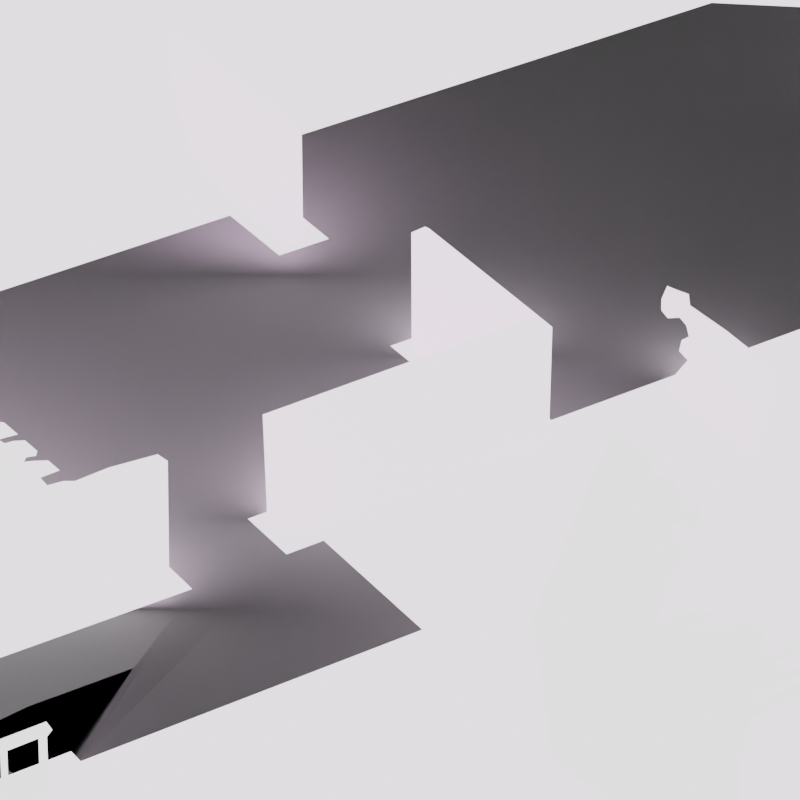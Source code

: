 # Source: scene.blend  (saved by Blender 3.2.14; exported with 4.5.12 LTS)
import bpy
from mathutils import Matrix  # noqa: F401  (used for matrix-valued properties, if any)

bpy.ops.wm.read_factory_settings(use_empty=True)
scene = bpy.context.scene
scene.name = 'Scene'

# ---- collections
col_collection = bpy.data.collections.new('Collection'); scene.collection.children.link(col_collection)

# ---- images (referenced by path relative to the original .blend; pixels are not part of the script)
import os
ASSET_DIR = os.environ.get("B2B_ASSET_DIR", "")  # directory of the original .blend (textures are referenced by path, not embedded)
HERE = os.path.dirname(os.path.abspath(__file__))  # packed textures are extracted next to this script under _unpacked/

def load_image(name, relpath, width, height, colorspace="sRGB"):
    """Load a texture the original file referenced (path relative to the .blend, or extracted next to this script)."""
    p = next((c for c in (os.path.join(HERE, relpath), os.path.join(ASSET_DIR, relpath)) if relpath and os.path.exists(c)), "")
    if p:
        img = bpy.data.images.load(p, check_existing=True)
        img.name = name
    else:  # same state as the original file: an image datablock whose file is absent (Cycles renders it pink)
        img = bpy.data.images.new(name, width, height)
        img.source = "FILE"
        img.filepath = "//" + (relpath or name)
    img.colorspace_settings.name = colorspace
    return img
img_background_jpg = load_image('Background.jpg', 'background.jpg', 1024, 1024, 'sRGB')
img_background_jpg_001 = load_image('Background.jpg.001', 'aliyah/samples/prerendered/assets/rooms/sample00/source/Background.jpg', 1024, 1024, 'Non-Color')

# ---- materials (node trees are filled in below, after node groups)
mat_material_001 = bpy.data.materials.new('Material.001')
mat_material_001.surface_render_method = 'BLENDED'
mat_material_001.blend_method = 'BLEND'
mat_material_001.use_transparent_shadow = False
mat_material_001.roughness = 0.69
mat_material_001.specular_intensity = 0.0

# ---- material node trees
mat_material_001.use_nodes = True; mat_material_001.node_tree.nodes.clear()
_N = mat_material_001.node_tree.nodes; _L = mat_material_001.node_tree.links
n0 = _N.new('ShaderNodeBsdfPrincipled'); n0.name = 'Principled BSDF'; n0.location = (10, 300)
n0.distribution = 'GGX'
n0.subsurface_method = 'RANDOM_WALK_SKIN'
n0.inputs[2].default_value = 0.69
n0.inputs[3].default_value = 1.45
n0.inputs[13].default_value = 0.0
n0.inputs[27].default_value = (0.8, 0.8, 0.8, 1.0)
n0.inputs[28].default_value = 2.0
n1 = _N.new('ShaderNodeOutputMaterial'); n1.name = 'Material Output'; n1.location = (300, 300)
n2 = _N.new('ShaderNodeNormalMap'); n2.name = 'Carte de normale'; n2.location = (-300, -300)
n2.label = 'Normal/Map'
n3 = _N.new('ShaderNodeTexImage'); n3.name = 'Texture image'; n3.location = (-300, 600)
n3.image = img_background_jpg
n4 = _N.new('ShaderNodeTexImage'); n4.name = 'Texture image.001'; n4.location = (-300, 0)
n4.image = img_background_jpg_001
_L.new(n0.outputs[0], n1.inputs[0])
_L.new(n2.outputs[0], n0.inputs[5])
_L.new(n3.outputs[0], n0.inputs[0])
_L.new(n4.outputs[1], n0.inputs[4])
n1.is_active_output = True

# ---- world
world_world = bpy.data.worlds.new('World'); scene.world = world_world
world_world.use_nodes = True; world_world.node_tree.nodes.clear()
_N = world_world.node_tree.nodes; _L = world_world.node_tree.links
n0 = _N.new('ShaderNodeOutputWorld'); n0.name = 'World Output'; n0.location = (300, 300)
n1 = _N.new('ShaderNodeBackground'); n1.name = 'Background'; n1.location = (10, 300)
n1.inputs[0].default_value = (0.05088, 0.05088, 0.05088, 1.0)
_L.new(n1.outputs[0], n0.inputs[0])
n0.is_active_output = True
world_world.color = (0.05088, 0.05088, 0.05088)
world_world.use_sun_shadow = False
world_world.sun_shadow_jitter_overblur = 0.0

# ---- cameras
cam_camera = bpy.data.cameras.new('Camera')
cam_camera.clip_end = 100.0
cam_camera.lens = 205.7
cam_camera.ortho_scale = 7.314
cam_camera.lens_unit = 'FOV'

# ---- meshes
me_plane_012 = bpy.data.meshes.new('Plane.012')
me_plane_012.from_pydata([(0.8643, -0.2367, -2.154e-07), (0.8135, -0.1976, -2.936e-08), (0.8135, -0.1897, -3.971e-07), (0.7646, -0.1519, -2.47e-07), (0.7516, -0.1532, -2.996e-07), (0.717, -0.1246, -5.411e-08), (0.6773, -0.1278, -1.066e-07), (0.8656, -0.2431, 4.213e-07), (0.8565, -0.2486, 2.084e-07), (0.857, -0.2731, -3.392e-08), (0.8502, -0.2791, -3.748e-07), (0.8515, -0.2923, -6.553e-07), (0.8611, -0.2977, 2.075e-07), (0.8625, -0.3091, 4.813e-08), (0.8552, -0.315, 3.39e-08), (0.8411, -0.3173, 2.031e-07), (0.8288, -0.3091, 1.01e-07), (0.8224, -0.2923, -2.487e-07), (0.8042, -0.2968, -5.708e-07), (0.7965, -0.2986, 3.916e-07), (0.6394, -0.09879, -4.554e-07), (0.6383, -0.1594, -2.272e-07), (0.628, -0.1636, -8.192e-08), (0.6188, -0.1587, -2.163e-07), (0.6293, -0.1504, -5.422e-08), (0.6393, -0.1478, -6.79e-08), (0.6306, -0.1421, -2.877e-07), (0.6319, -0.1308, -2.187e-07), (0.6242, -0.1356, -3.024e-07), (0.6171, -0.1449, -4.712e-07), (0.6114, -0.1531, 3.501e-08), (0.6045, -0.1449, 1.441e-07), (0.6094, -0.1356, -1.036e-07), (0.6155, -0.126, 2.194e-09), (0.6251, -0.1221, -1.726e-07), (0.6354, -0.1182, 1.586e-07), (0.6441, -0.1163, 7.832e-08), (0.6428, -0.1128, -8.986e-07), (0.6341, -0.1057, -4.759e-07), (0.6351, -0.1002, -1.209e-06), (0.757, -0.2668, 2.995e-07), (0.6566, -0.1504, -3.44e-07), (0.6817, -0.1584, -3.071e-07), (0.7161, -0.1881, -3.836e-07), (0.7563, -0.2224, 2.013e-07), (0.6869, -0.3313, 0.1162), (0.6913, -0.2572, 0.1162), (0.6133, -0.1593, 0.1162), (0.5401, -0.1011, 0.1162), (0.527, -0.1273, 0.1162), (0.5188, -0.1297, 0.1162), (0.5183, -0.135, 0.1162), (0.529, -0.1443, 0.1162), (0.5227, -0.1476, 0.1162), (0.5101, -0.1525, 0.1162), (0.4999, -0.1612, 0.1162), (0.4926, -0.1738, 0.1162), (0.4926, -0.1811, 0.1162), (0.4994, -0.1859, 0.1162), (0.5062, -0.185, 0.1162), (0.5086, -0.1806, 0.1162), (0.5072, -0.1724, 0.1162), (0.5111, -0.1651, 0.1162), (0.5174, -0.1627, 0.1162), (0.5183, -0.1728, 0.1162), (0.5188, -0.1806, 0.1162), (0.5062, -0.1888, 0.1162), (0.5018, -0.1971, 0.1162), (0.4994, -0.2077, 0.1162), (0.5033, -0.215, 0.1162), (0.5106, -0.216, 0.1162), (0.5169, -0.2092, 0.1162), (0.5144, -0.2, 0.1162), (0.5193, -0.1937, 0.1162), (0.5232, -0.1995, 0.1162), (0.5241, -0.215, 0.1162), (0.6826, -0.2107, 0.1162), (0.6946, -0.252, 0.1162), (0.6951, -0.2307, 0.1162), (0.6767, -0.3363, 0.1162), (0.2572, -0.05939, 0.2979), (0.3402, -0.4525, 0.2979), (0.3418, -0.3773, 0.2979), (0.2099, -0.03824, 0.2979), (0.2267, -0.0374, 0.2979), (0.1339, -0.2178, 0.2979), (0.154, -0.3582, 0.2979), (0.3018, -0.4685, 0.2979), (0.3474, -0.337, 0.2979), (0.3526, -0.3327, 0.2979), (0.3525, -0.318, 0.2979), (0.4219, -0.2909, 0.2979), (0.4187, -0.2848, 0.2979), (0.4244, -0.2801, 0.2979), (0.4259, -0.2759, 0.2979), (0.4219, -0.2731, 0.2979), (0.4138, -0.2767, 0.2979), (0.3545, -0.3013, 0.2979), (0.351, -0.2984, 0.2979), (0.383, -0.2847, 0.2979), (0.3825, -0.282, 0.2979), (0.4068, -0.2748, 0.2979), (0.401, -0.2677, 0.2979), (0.3918, -0.2685, 0.2979), (0.3823, -0.2723, 0.2979), (0.3752, -0.2644, 0.2979), (0.3926, -0.2572, 0.2979), (0.3996, -0.2516, 0.2979), (0.3982, -0.2445, 0.2979), (0.3892, -0.2426, 0.2979), (0.3864, -0.249, 0.2979), (0.3746, -0.2549, 0.2979), (0.3674, -0.2546, 0.2979), (0.3582, -0.2469, 0.2979), (0.3613, -0.2429, 0.2979), (0.3671, -0.2401, 0.2979), (0.3684, -0.233, 0.2979), (0.3585, -0.2253, 0.2979), (0.3489, -0.2228, 0.2979), (0.3385, -0.2253, 0.2979), (0.3314, -0.2299, 0.2979), (0.3249, -0.2336, 0.2979), (0.3227, -0.2287, 0.2979), (0.3156, -0.2241, 0.2979), (0.2959, -0.2315, 0.2979), (0.2845, -0.2302, 0.2979), (0.319, -0.2173, 0.2979), (0.3129, -0.2093, 0.2979), (0.3011, -0.2157, 0.2979), (0.2968, -0.2083, 0.2979), (0.2663, -0.2207, 0.2979), (0.2604, -0.2163, 0.2979), (0.2654, -0.2012, 0.2979), (0.2669, -0.1936, 0.2979), (0.2638, -0.1821, 0.2979), (0.2715, -0.1742, 0.2979), (0.276, -0.1753, 0.2979), (0.2817, -0.1654, 0.2979), (0.282, -0.16, 0.2979), (0.2851, -0.158, 0.2979), (0.2818, -0.1548, 0.2979), (0.2847, -0.149, 0.2979), (0.2828, -0.142, 0.2979), (0.2788, -0.141, 0.2979), (0.2725, -0.1445, 0.2979), (0.2738, -0.1284, 0.2979), (0.2772, -0.1243, 0.2979), (0.2835, -0.1262, 0.2979), (0.2879, -0.1262, 0.2979), (0.2923, -0.1369, 0.2979), (0.2977, -0.1303, 0.2979), (0.3015, -0.1202, 0.2979), (0.3002, -0.1058, 0.2979), (0.2971, -0.1014, 0.2979), (0.293, -0.1051, 0.2979), (0.2898, -0.1108, 0.2979), (0.2879, -0.1073, 0.2979), (0.2905, -0.1004, 0.2979), (0.2744, -0.07902, 0.2979), (0.2518, -0.07273, 0.2979), (0.7803, 0.528, -0.9116), (0.806, 0.529, -0.9116), (0.9189, 0.4509, -0.9116), (0.874, 0.1838, -0.9116), (0.84, 0.1857, -0.9116), (0.8529, 0.3142, -0.9116), (0.7712, 0.3711, -0.9116), (0.7803, 0.5078, -0.9116), (-0.2512, 0.2973, -0.6399), (-0.2746, 0.3892, -0.6399), (-0.2618, 0.446, -0.6399), (-0.2804, 0.4385, -0.6399), (-0.1165, 0.3282, -0.6399), (-0.1147, 0.1946, -0.6399), (-0.1338, 0.1836, -0.6399), (-0.2068, 0.2465, -0.6399), (-0.3823, -0.3701, 0.3854), (-0.3519, -0.3587, 0.3854), (-0.4823, -0.4744, 0.3854), (-0.3528, -0.3321, 0.3854), (-0.426, -0.4023, 0.3854), (-0.4203, -0.3847, 0.3854), (-0.4282, -0.3677, 0.3854), (-0.5914, -0.5533, 0.3854), (-0.4466, -0.4997, 0.3854), (-0.4011, -0.4219, 0.3854), (-0.4761, -0.4673, 0.3854), (-0.3832, -0.3441, 0.3854), (-0.5082, -0.453, 0.3854), (-0.3443, -0.3303, 0.3854), (-0.339, -0.3234, 0.3854), (-0.345, -0.3153, 0.3854), (-0.3421, -0.3846, 0.3854), (-0.4322, -0.3485, 0.3854), (-0.389, -0.3726, 0.3854), (-0.3905, -0.346, 0.3854), (-0.4203, -0.3578, 0.3854), (-0.451, -0.3973, 0.3854), (-0.4487, -0.4318, 0.3854), (-0.4556, -0.4365, 0.3854), (-0.4573, -0.4087, 0.3854), (-0.4764, -0.4339, 0.3854), (-0.4851, -0.4455, 0.3854), (-0.4993, -0.464, 0.3854), (-0.4996, -0.4942, 0.3854), (-0.508, -0.4961, 0.3854), (-0.5089, -0.4712, 0.3854), (-0.5414, -0.4821, 0.3854), (-0.5401, -0.5092, 0.3854), (-0.5486, -0.5105, 0.3854), (-0.5514, -0.4862, 0.3854), (-0.5816, -0.4961, 0.3854), (-0.5803, -0.5241, 0.3854), (-0.5962, -0.4879, 0.3854), (-0.5915, -0.553, 0.3854), (-0.4986, -0.4403, 0.3854), (-0.5262, -0.4609, 0.3854), (-0.5076, -0.4537, 0.3854), (-0.5915, -0.4957, 0.3854), (-0.5891, -0.5289, 0.3854), (-0.3654, -0.07601, -0.06691), (-0.3129, -0.07298, -0.06691), (-0.5863, 0.2041, -0.06691), (-0.5524, 0.08523, -0.06691), (-0.378, -0.06514, -0.06691), (-0.3491, -0.08744, -0.06691), (-1.013, -0.1186, -0.06691), (-0.2598, -0.05851, -0.06691), (-1.013, 0.05635, -0.06691), (-0.2488, -0.0657, -0.06691), (-0.2471, -0.2027, -0.06691), (-0.3617, -0.08744, -0.06691), (-0.3789, -0.09213, -0.06691), (-0.3864, -0.08402, -0.06691), (-0.3897, -0.05502, -0.06691), (-0.4725, -0.2777, -0.06691), (-0.5717, -0.3215, -0.06691), (-0.4104, -0.0372, -0.06691), (-0.403, -0.04354, -0.06691), (-0.391, -0.06043, -0.06691), (-0.4013, -0.06191, -0.06691), (-0.4043, -0.06672, -0.06691), (-0.3928, -0.06561, -0.06691), (-0.4347, -0.01626, -0.06691), (-0.4255, -0.0242, -0.06691), (-0.4246, -0.04081, -0.06691), (-0.4317, -0.04303, -0.06691), (-0.4246, -0.04673, -0.06691), (-0.4157, -0.04414, -0.06691), (-0.4791, 0.02202, -0.06691), (-0.4725, 0.01639, -0.06691), (-0.4365, -0.02342, -0.06691), (-0.4435, -0.02527, -0.06691), (-0.4483, -0.02712, -0.06691), (-0.4491, -0.02231, -0.06691), (-0.4405, -0.01824, -0.06691), (-0.4565, 0.002583, -0.06691), (-0.4496, -0.00337, -0.06691), (-0.4913, 0.01727, -0.06691), (-0.4856, 0.01463, -0.06691), (-0.5018, 0.04163, -0.06691), (-0.4955, 0.0362, -0.06691), (-0.4644, 0.0009921, -0.06691), (-0.469, -0.00317, -0.06691), (-0.4633, -0.003928, -0.06691), (-0.4561, -0.003552, -0.06691), (-0.507, 0.03639, -0.06691), (0.0232, 0.04643, -0.2101), (0.167, -0.05291, -0.2101), (0.1712, 0.08108, -0.2101), (0.1551, 0.09392, -0.2101), (-0.144, -0.1663, -0.2101), (-0.1389, -0.1641, -0.2101), (-0.1508, -0.01621, -0.2101), (0.02448, 0.04899, -0.4888), (0.03117, 0.2033, -0.4888), (0.03561, 0.2014, -0.4888), (0.1637, 0.0991, -0.4888), (0.01504, 0.1963, -0.4888), (0.01551, 0.05647, -0.4888), (0.4248, 0.04611, -0.4403), (0.3814, 0.08035, -0.4403), (0.3388, 0.11, -0.4403), (0.3373, 0.123, -0.4403), (0.3266, 0.1268, -0.4403), (0.3121, 0.1326, -0.4403), (0.3099, 0.1275, -0.4403), (0.3053, 0.1169, -0.4403), (0.3053, 0.1039, -0.4403), (0.3129, 0.09481, -0.4403), (0.3266, 0.09557, -0.4403), (0.3342, 0.08644, -0.4403), (0.3373, 0.0735, -0.4403), (0.3289, 0.06969, -0.4403), (0.3259, 0.05676, -0.4403), (0.3358, 0.0461, -0.4403), (0.3091, 0.0149, -0.4403), (0.335, -0.008682, -0.4403), (0.4472, 0.02862, -0.4403), (0.4134, -0.06993, -0.4403), (-1.402, -0.9089, -1.95), (1.402, -0.9089, -1.95), (-1.402, 0.9001, -1.95), (1.402, 0.9001, -1.95)], [], [(28, 27, 34), (64, 52, 63), (125, 130, 86), (165, 163, 162), (170, 171, 169), (195, 187, 191), (215, 200, 197), (177, 176, 192), (181, 180, 185), (186, 201, 202), (206, 205, 204), (210, 208, 207), (209, 212, 183), (264, 263, 254), (267, 273, 272), (276, 279, 277), (290, 291, 282), (300, 303, 302), (300, 301, 303), (228, 226, 223), (226, 236, 223), (223, 236, 266), (235, 230, 232), (230, 229, 221), (225, 230, 221), (236, 235, 253), (266, 236, 258), (223, 222, 228), (266, 260, 223), (249, 261, 258), (261, 266, 258), (230, 225, 232), (229, 227, 221), (225, 231, 232), (233, 220, 224), (233, 224, 242), (233, 242, 241), (232, 233, 235), (233, 241, 235), (240, 239, 234), (240, 234, 238), (238, 248, 240), (248, 247, 241), (240, 248, 241), (241, 247, 246), (241, 246, 235), (245, 237, 244), (246, 245, 244), (244, 251, 246), (251, 252, 246), (252, 253, 246), (258, 236, 263), (263, 236, 253), (259, 258, 263), (256, 250, 262), (250, 259, 263), (262, 250, 263), (235, 246, 253), (253, 254, 263), (257, 265, 254), (265, 264, 254), (243, 257, 255), (255, 257, 254), (169, 168, 172), (168, 175, 172), (175, 174, 173), (173, 172, 175), (172, 170, 169), (273, 271, 272), (272, 268, 267), (268, 269, 267), (269, 270, 267), (276, 275, 278), (278, 279, 276), (279, 274, 277), (161, 160, 167), (167, 166, 162), (166, 165, 162), (165, 164, 163), (162, 161, 167), (295, 296, 297), (297, 299, 280), (299, 298, 280), (280, 281, 295), (281, 282, 291), (292, 281, 291), (293, 294, 292), (294, 295, 292), (295, 297, 280), (282, 283, 284), (292, 295, 281), (282, 284, 290), (284, 285, 286), (284, 286, 287), (290, 287, 288), (284, 287, 290), (288, 289, 290), (86, 87, 82), (87, 81, 82), (83, 85, 159), (85, 86, 131), (159, 85, 144), (80, 84, 159), (84, 83, 159), (157, 158, 156), (158, 159, 146), (156, 158, 146), (86, 82, 88), (88, 89, 90), (90, 91, 97), (91, 92, 97), (92, 93, 96), (93, 94, 95), (96, 93, 95), (96, 97, 92), (86, 88, 125), (88, 90, 98), (125, 88, 98), (159, 144, 145), (153, 154, 152), (154, 155, 152), (155, 156, 146), (98, 99, 100), (90, 97, 98), (150, 151, 148), (151, 152, 155), (148, 151, 155), (148, 149, 150), (146, 147, 155), (147, 148, 155), (100, 101, 103), (101, 102, 103), (98, 100, 105), (105, 100, 104), (145, 146, 159), (104, 100, 103), (105, 106, 111), (106, 107, 110), (106, 110, 111), (107, 108, 110), (98, 105, 112), (144, 85, 134), (142, 143, 141), (143, 144, 141), (134, 85, 131), (98, 112, 113), (108, 109, 110), (140, 141, 144), (138, 139, 140), (136, 137, 135), (137, 138, 135), (135, 138, 144), (138, 140, 144), (132, 133, 134), (134, 135, 144), (105, 111, 112), (131, 132, 134), (128, 129, 125), (129, 130, 125), (126, 127, 128), (125, 126, 128), (122, 123, 121), (123, 124, 121), (118, 119, 113), (119, 120, 113), (120, 121, 113), (116, 117, 114), (117, 118, 114), (114, 118, 113), (114, 115, 116), (98, 113, 121), (98, 121, 124), (98, 124, 125), (130, 131, 86), (74, 75, 47), (75, 79, 46), (79, 45, 46), (46, 77, 78), (78, 76, 46), (76, 47, 75), (46, 76, 75), (47, 48, 52), (48, 49, 52), (49, 50, 51), (49, 51, 52), (74, 47, 65), (73, 74, 65), (70, 71, 68), (71, 72, 68), (69, 70, 68), (66, 67, 72), (67, 68, 72), (65, 66, 73), (73, 66, 72), (47, 52, 65), (53, 54, 63), (54, 55, 62), (52, 53, 63), (65, 52, 64), (54, 62, 63), (55, 56, 61), (62, 55, 61), (56, 57, 61), (57, 58, 61), (58, 59, 60), (58, 60, 61), (40, 19, 18), (17, 16, 11), (16, 15, 11), (40, 18, 17), (42, 43, 5), (43, 44, 4), (4, 44, 3), (44, 40, 1), (40, 17, 1), (15, 14, 11), (14, 13, 12), (14, 12, 11), (17, 11, 10), (10, 9, 8), (17, 10, 8), (17, 8, 1), (8, 7, 0), (22, 21, 24), (21, 41, 25), (24, 21, 25), (44, 1, 2), (8, 0, 1), (23, 22, 24), (41, 42, 6), (43, 4, 5), (2, 3, 44), (5, 6, 42), (6, 20, 37), (20, 39, 38), (37, 20, 38), (26, 25, 27), (25, 41, 36), (27, 25, 36), (41, 6, 36), (6, 37, 36), (36, 35, 27), (35, 34, 27), (34, 33, 28), (33, 32, 28), (32, 31, 29), (31, 30, 29), (32, 29, 28), (191, 193, 195), (193, 196, 195), (195, 194, 176), (189, 190, 191), (179, 189, 191), (195, 176, 187), (187, 179, 191), (196, 193, 182), (193, 215, 197), (182, 193, 197), (215, 201, 200), (200, 199, 198), (200, 198, 197), (192, 189, 177), (189, 179, 177), (181, 196, 182), (180, 198, 185), (181, 182, 180), (176, 194, 185), (194, 181, 185), (185, 192, 176), (201, 215, 202), (215, 188, 217), (217, 203, 202), (215, 217, 202), (178, 186, 202), (204, 203, 206), (203, 217, 206), (217, 216, 206), (216, 207, 206), (207, 216, 210), (216, 213, 210), (213, 211, 210), (210, 209, 208), (219, 214, 212), (214, 183, 212), (184, 185, 198), (198, 199, 184), (199, 186, 184), (183, 184, 208), (208, 184, 205), (211, 213, 218), (184, 186, 178), (204, 205, 184), (184, 178, 204), (211, 218, 212), (218, 219, 212), (208, 209, 183)])
me_plane_012.polygons.foreach_set('use_smooth', [True] * 296)
_uv = me_plane_012.uv_layers.new(name='UVMap')
_uv.uv.foreach_set('vector', [0.812, 0.3974, 0.8159, 0.4011, 0.8125, 0.4078, 0.7654, 0.3653, 0.7708, 0.388, 0.7649, 0.3734, 0.6508, 0.3133, 0.6411, 0.3212, 0.5816, 0.2082, 0.8603, 0.7081, 0.8692, 0.6228, 0.8882, 0.7976, 0.3843, 0.8079, 0.376, 0.8028, 0.3786, 0.769, 0.2873, 0.2104, 0.2913, 0.212, 0.3121, 0.2364, 0.2285, 0.1309, 0.2509, 0.1576, 0.2544, 0.1672, 0.3084, 0.1997, 0.2918, 0.1901, 0.3137, 0.1779, 0.2711, 0.1778, 0.268, 0.163, 0.2816, 0.1464, 0.2407, 0.1081, 0.2405, 0.1362, 0.2358, 0.1265, 0.2229, 0.1048, 0.2233, 0.08379, 0.2279, 0.08536, 0.1997, 0.09218, 0.2059, 0.07274, 0.2051, 0.09561, 0.2012, 0.07159, 0.184, 0.06016, 0.1779, 0.03552, 0.2713, 0.4994, 0.2685, 0.5, 0.2784, 0.4854, 0.5111, 0.537, 0.4276, 0.4904, 0.4333, 0.3803, 0.5162, 0.6445, 0.5071, 0.5423, 0.5745, 0.5723, 0.6493, 0.5701, 0.6528, 0.5636, 0.6548, 0.5803, 9.998e-05, 0.0001001, 0.9999, 0.9999, 9.998e-05, 0.9999, 9.998e-05, 0.0001001, 0.9999, 9.998e-05, 0.9999, 0.9999, 9.998e-05, 0.5455, 9.998e-05, 0.4117, 0.2273, 0.5676, 9.998e-05, 0.4117, 0.2178, 0.2566, 0.2273, 0.5676, 0.2273, 0.5676, 0.2178, 0.2566, 0.2497, 0.5303, 0.2668, 0.29, 0.378, 0.3474, 0.313, 0.432, 0.378, 0.3474, 0.3772, 0.4522, 0.3456, 0.4466, 0.3277, 0.4356, 0.378, 0.3474, 0.3456, 0.4466, 0.2178, 0.2566, 0.2668, 0.29, 0.2787, 0.4817, 0.2497, 0.5303, 0.2178, 0.2566, 0.2575, 0.5156, 0.2273, 0.5676, 0.2106, 0.6585, 9.998e-05, 0.5455, 0.2497, 0.5303, 0.2523, 0.5343, 0.2273, 0.5676, 0.2635, 0.5193, 0.2554, 0.5301, 0.2575, 0.5156, 0.2554, 0.5301, 0.2497, 0.5303, 0.2575, 0.5156, 0.378, 0.3474, 0.3277, 0.4356, 0.313, 0.432, 0.3772, 0.4522, 0.3717, 0.4577, 0.3456, 0.4466, 0.3277, 0.4356, 0.3215, 0.4356, 0.313, 0.432, 0.3093, 0.4382, 0.3197, 0.4443, 0.3134, 0.4526, 0.3093, 0.4382, 0.3134, 0.4526, 0.3061, 0.4523, 0.3093, 0.4382, 0.3061, 0.4523, 0.3005, 0.4514, 0.313, 0.432, 0.3093, 0.4382, 0.2668, 0.29, 0.3093, 0.4382, 0.3005, 0.4514, 0.2668, 0.29, 0.3019, 0.4551, 0.307, 0.4562, 0.3076, 0.4603, 0.3019, 0.4551, 0.3076, 0.4603, 0.3011, 0.4691, 0.3011, 0.4691, 0.2948, 0.4687, 0.3019, 0.4551, 0.2948, 0.4687, 0.2904, 0.4667, 0.3005, 0.4514, 0.3019, 0.4551, 0.2948, 0.4687, 0.3005, 0.4514, 0.3005, 0.4514, 0.2904, 0.4667, 0.2869, 0.4695, 0.3005, 0.4514, 0.2869, 0.4695, 0.2668, 0.29, 0.2904, 0.4712, 0.2974, 0.474, 0.29, 0.4839, 0.2869, 0.4695, 0.2904, 0.4712, 0.29, 0.4839, 0.29, 0.4839, 0.2846, 0.4845, 0.2869, 0.4695, 0.2846, 0.4845, 0.2811, 0.4831, 0.2869, 0.4695, 0.2811, 0.4831, 0.2787, 0.4817, 0.2869, 0.4695, 0.2575, 0.5156, 0.2178, 0.2566, 0.2685, 0.5, 0.2685, 0.5, 0.2178, 0.2566, 0.2787, 0.4817, 0.2603, 0.5136, 0.2575, 0.5156, 0.2685, 0.5, 0.2747, 0.5044, 0.2668, 0.515, 0.2708, 0.5032, 0.2668, 0.515, 0.2603, 0.5136, 0.2685, 0.5, 0.2708, 0.5032, 0.2668, 0.515, 0.2685, 0.5, 0.2668, 0.29, 0.2869, 0.4695, 0.2787, 0.4817, 0.2787, 0.4817, 0.2784, 0.4854, 0.2685, 0.5, 0.2781, 0.4999, 0.2749, 0.4997, 0.2784, 0.4854, 0.2749, 0.4997, 0.2713, 0.4994, 0.2784, 0.4854, 0.2855, 0.49, 0.2781, 0.4999, 0.2826, 0.4885, 0.2826, 0.4885, 0.2781, 0.4999, 0.2784, 0.4854, 0.3786, 0.769, 0.389, 0.7061, 0.4485, 0.7273, 0.389, 0.7061, 0.4086, 0.6713, 0.4485, 0.7273, 0.4086, 0.6713, 0.4409, 0.6282, 0.4493, 0.6358, 0.4493, 0.6358, 0.4485, 0.7273, 0.4086, 0.6713, 0.4485, 0.7273, 0.3843, 0.8079, 0.3786, 0.769, 0.4276, 0.4904, 0.4308, 0.3787, 0.4333, 0.3803, 0.4333, 0.3803, 0.5802, 0.4631, 0.5111, 0.537, 0.5802, 0.4631, 0.5822, 0.5628, 0.5111, 0.537, 0.5822, 0.5628, 0.5745, 0.5723, 0.5111, 0.537, 0.5162, 0.6445, 0.5142, 0.6458, 0.5068, 0.6408, 0.5068, 0.6408, 0.5071, 0.5423, 0.5162, 0.6445, 0.5071, 0.5423, 0.5111, 0.537, 0.5745, 0.5723, 0.8405, 0.8487, 0.8296, 0.8481, 0.8297, 0.8349, 0.8297, 0.8349, 0.8258, 0.7453, 0.8882, 0.7976, 0.8258, 0.7453, 0.8603, 0.7081, 0.8882, 0.7976, 0.8603, 0.7081, 0.8549, 0.624, 0.8692, 0.6228, 0.8882, 0.7976, 0.8405, 0.8487, 0.8297, 0.8349, 0.6535, 0.5351, 0.6413, 0.513, 0.6531, 0.4963, 0.6531, 0.4963, 0.689, 0.4529, 0.6941, 0.5351, 0.689, 0.4529, 0.7044, 0.5227, 0.6941, 0.5351, 0.6941, 0.5351, 0.6743, 0.5593, 0.6535, 0.5351, 0.6743, 0.5593, 0.6548, 0.5803, 0.6528, 0.5636, 0.6541, 0.5545, 0.6743, 0.5593, 0.6528, 0.5636, 0.6503, 0.5518, 0.6489, 0.5426, 0.6541, 0.5545, 0.6489, 0.5426, 0.6535, 0.5351, 0.6541, 0.5545, 0.6535, 0.5351, 0.6531, 0.4963, 0.6941, 0.5351, 0.6548, 0.5803, 0.6541, 0.5895, 0.6493, 0.5922, 0.6541, 0.5545, 0.6535, 0.5351, 0.6743, 0.5593, 0.6548, 0.5803, 0.6493, 0.5922, 0.6493, 0.5701, 0.6493, 0.5922, 0.6426, 0.5963, 0.6416, 0.5927, 0.6493, 0.5922, 0.6416, 0.5927, 0.6395, 0.5852, 0.6493, 0.5701, 0.6395, 0.5852, 0.6395, 0.576, 0.6493, 0.5922, 0.6395, 0.5852, 0.6493, 0.5701, 0.6395, 0.576, 0.643, 0.5696, 0.6493, 0.5701, 0.5816, 0.2082, 0.66, 0.1177, 0.6812, 0.1925, 0.66, 0.1177, 0.6803, 0.1308, 0.6812, 0.1925, 0.6113, 0.471, 0.571, 0.3235, 0.6334, 0.4427, 0.571, 0.3235, 0.5816, 0.2082, 0.638, 0.3247, 0.6334, 0.4427, 0.571, 0.3235, 0.6445, 0.3838, 0.6363, 0.4537, 0.6201, 0.4717, 0.6334, 0.4427, 0.6201, 0.4717, 0.6113, 0.471, 0.6334, 0.4427, 0.654, 0.42, 0.6455, 0.4375, 0.6526, 0.4143, 0.6455, 0.4375, 0.6334, 0.4427, 0.647, 0.4003, 0.6526, 0.4143, 0.6455, 0.4375, 0.647, 0.4003, 0.5816, 0.2082, 0.6812, 0.1925, 0.6842, 0.2257, 0.6842, 0.2257, 0.6869, 0.2292, 0.6869, 0.2413, 0.6869, 0.2413, 0.7236, 0.2635, 0.6879, 0.2549, 0.7236, 0.2635, 0.7219, 0.2686, 0.6879, 0.2549, 0.7219, 0.2686, 0.725, 0.2724, 0.7193, 0.2752, 0.725, 0.2724, 0.7258, 0.2759, 0.7236, 0.2781, 0.7193, 0.2752, 0.725, 0.2724, 0.7236, 0.2781, 0.7193, 0.2752, 0.6879, 0.2549, 0.7219, 0.2686, 0.5816, 0.2082, 0.6842, 0.2257, 0.6508, 0.3133, 0.6842, 0.2257, 0.6869, 0.2413, 0.6861, 0.2574, 0.6508, 0.3133, 0.6842, 0.2257, 0.6861, 0.2574, 0.6334, 0.4427, 0.6445, 0.3838, 0.6451, 0.397, 0.6575, 0.4192, 0.6553, 0.4161, 0.6591, 0.4156, 0.6553, 0.4161, 0.6536, 0.4114, 0.6591, 0.4156, 0.6536, 0.4114, 0.6526, 0.4143, 0.647, 0.4003, 0.6861, 0.2574, 0.703, 0.2686, 0.7028, 0.2708, 0.6869, 0.2413, 0.6879, 0.2549, 0.6861, 0.2574, 0.6578, 0.3954, 0.6598, 0.4037, 0.6526, 0.3988, 0.6598, 0.4037, 0.6591, 0.4156, 0.6536, 0.4114, 0.6526, 0.3988, 0.6598, 0.4037, 0.6536, 0.4114, 0.6526, 0.3988, 0.655, 0.39, 0.6578, 0.3954, 0.647, 0.4003, 0.6503, 0.3988, 0.6536, 0.4114, 0.6503, 0.3988, 0.6526, 0.3988, 0.6536, 0.4114, 0.7028, 0.2708, 0.7156, 0.2768, 0.7077, 0.2819, 0.7156, 0.2768, 0.7125, 0.2826, 0.7077, 0.2819, 0.6861, 0.2574, 0.7028, 0.2708, 0.6989, 0.2853, 0.6989, 0.2853, 0.7028, 0.2708, 0.7026, 0.2788, 0.6451, 0.397, 0.647, 0.4003, 0.6334, 0.4427, 0.7026, 0.2788, 0.7028, 0.2708, 0.7077, 0.2819, 0.6989, 0.2853, 0.7081, 0.2912, 0.6986, 0.293, 0.7081, 0.2912, 0.7118, 0.2958, 0.7048, 0.2979, 0.7081, 0.2912, 0.7048, 0.2979, 0.6986, 0.293, 0.7118, 0.2958, 0.7111, 0.3016, 0.7048, 0.2979, 0.6861, 0.2574, 0.6989, 0.2853, 0.6948, 0.2933, 0.6445, 0.3838, 0.571, 0.3235, 0.6399, 0.3528, 0.6499, 0.3858, 0.6478, 0.3866, 0.6509, 0.38, 0.6478, 0.3866, 0.6445, 0.3838, 0.6509, 0.38, 0.6399, 0.3528, 0.571, 0.3235, 0.638, 0.3247, 0.6861, 0.2574, 0.6948, 0.2933, 0.6899, 0.2997, 0.7111, 0.3016, 0.7063, 0.3032, 0.7048, 0.2979, 0.6494, 0.3753, 0.6509, 0.38, 0.6445, 0.3838, 0.6495, 0.371, 0.6511, 0.3727, 0.6494, 0.3753, 0.6463, 0.3585, 0.6493, 0.3666, 0.6439, 0.3594, 0.6493, 0.3666, 0.6495, 0.371, 0.6439, 0.3594, 0.6439, 0.3594, 0.6495, 0.371, 0.6445, 0.3838, 0.6495, 0.371, 0.6494, 0.3753, 0.6445, 0.3838, 0.6407, 0.3372, 0.6415, 0.3435, 0.6399, 0.3528, 0.6399, 0.3528, 0.6439, 0.3594, 0.6445, 0.3838, 0.6989, 0.2853, 0.6986, 0.293, 0.6948, 0.2933, 0.638, 0.3247, 0.6407, 0.3372, 0.6399, 0.3528, 0.6596, 0.3252, 0.6573, 0.3313, 0.6508, 0.3133, 0.6573, 0.3313, 0.6411, 0.3212, 0.6508, 0.3133, 0.6691, 0.324, 0.6658, 0.3306, 0.6596, 0.3252, 0.6508, 0.3133, 0.6691, 0.324, 0.6596, 0.3252, 0.6711, 0.3146, 0.6673, 0.3184, 0.6722, 0.3106, 0.6673, 0.3184, 0.6568, 0.3123, 0.6722, 0.3106, 0.685, 0.3194, 0.6794, 0.3174, 0.6899, 0.2997, 0.6794, 0.3174, 0.6756, 0.3136, 0.6899, 0.2997, 0.6756, 0.3136, 0.6722, 0.3106, 0.6899, 0.2997, 0.6953, 0.3111, 0.69, 0.3174, 0.6915, 0.3029, 0.69, 0.3174, 0.685, 0.3194, 0.6915, 0.3029, 0.6915, 0.3029, 0.685, 0.3194, 0.6899, 0.2997, 0.6915, 0.3029, 0.6946, 0.3052, 0.6953, 0.3111, 0.6861, 0.2574, 0.6899, 0.2997, 0.6722, 0.3106, 0.6861, 0.2574, 0.6722, 0.3106, 0.6568, 0.3123, 0.6861, 0.2574, 0.6568, 0.3123, 0.6508, 0.3133, 0.6411, 0.3212, 0.638, 0.3247, 0.5816, 0.2082, 0.7679, 0.3442, 0.7684, 0.3319, 0.814, 0.3761, 0.7684, 0.3319, 0.8465, 0.2356, 0.854, 0.2984, 0.8465, 0.2356, 0.8517, 0.2396, 0.854, 0.2984, 0.854, 0.2984, 0.8556, 0.3025, 0.8559, 0.3194, 0.8559, 0.3194, 0.8495, 0.3353, 0.854, 0.2984, 0.8495, 0.3353, 0.814, 0.3761, 0.7684, 0.3319, 0.854, 0.2984, 0.8495, 0.3353, 0.7684, 0.3319, 0.814, 0.3761, 0.7765, 0.4222, 0.7708, 0.388, 0.7765, 0.4222, 0.7698, 0.4014, 0.7708, 0.388, 0.7698, 0.4014, 0.7656, 0.3995, 0.7654, 0.3953, 0.7698, 0.4014, 0.7654, 0.3953, 0.7708, 0.388, 0.7679, 0.3442, 0.814, 0.3761, 0.7656, 0.3592, 0.7659, 0.3488, 0.7679, 0.3442, 0.7656, 0.3592, 0.7614, 0.3311, 0.7646, 0.3365, 0.7557, 0.3376, 0.7646, 0.3365, 0.7634, 0.3438, 0.7557, 0.3376, 0.7577, 0.3319, 0.7614, 0.3311, 0.7557, 0.3376, 0.7592, 0.3526, 0.7569, 0.3461, 0.7634, 0.3438, 0.7569, 0.3461, 0.7557, 0.3376, 0.7634, 0.3438, 0.7656, 0.3592, 0.7592, 0.3526, 0.7659, 0.3488, 0.7659, 0.3488, 0.7592, 0.3526, 0.7634, 0.3438, 0.814, 0.3761, 0.7708, 0.388, 0.7656, 0.3592, 0.7676, 0.3853, 0.7612, 0.3815, 0.7649, 0.3734, 0.7612, 0.3815, 0.756, 0.3745, 0.7617, 0.3715, 0.7708, 0.388, 0.7676, 0.3853, 0.7649, 0.3734, 0.7656, 0.3592, 0.7708, 0.388, 0.7654, 0.3653, 0.7612, 0.3815, 0.7617, 0.3715, 0.7649, 0.3734, 0.756, 0.3745, 0.7522, 0.3645, 0.7597, 0.3657, 0.7617, 0.3715, 0.756, 0.3745, 0.7597, 0.3657, 0.7522, 0.3645, 0.7522, 0.3588, 0.7597, 0.3657, 0.7522, 0.3588, 0.7557, 0.3549, 0.7597, 0.3657, 0.7557, 0.3549, 0.7592, 0.3557, 0.7604, 0.3592, 0.7557, 0.3549, 0.7604, 0.3592, 0.7597, 0.3657, 0.8784, 0.2957, 0.8982, 0.2711, 0.902, 0.2725, 0.9111, 0.276, 0.9143, 0.263, 0.9257, 0.276, 0.9143, 0.263, 0.9204, 0.2566, 0.9257, 0.276, 0.8784, 0.2957, 0.902, 0.2725, 0.9111, 0.276, 0.8408, 0.3798, 0.858, 0.3568, 0.8584, 0.4059, 0.858, 0.3568, 0.8781, 0.3302, 0.8757, 0.3837, 0.8757, 0.3837, 0.8781, 0.3302, 0.8822, 0.3847, 0.8781, 0.3302, 0.8784, 0.2957, 0.9067, 0.3494, 0.8784, 0.2957, 0.9111, 0.276, 0.9067, 0.3494, 0.9204, 0.2566, 0.9275, 0.2584, 0.9257, 0.276, 0.9275, 0.2584, 0.9311, 0.263, 0.9305, 0.2718, 0.9275, 0.2584, 0.9305, 0.2718, 0.9257, 0.276, 0.9111, 0.276, 0.9257, 0.276, 0.925, 0.2863, 0.925, 0.2863, 0.9284, 0.2909, 0.9282, 0.3099, 0.9111, 0.276, 0.925, 0.2863, 0.9282, 0.3099, 0.9111, 0.276, 0.9282, 0.3099, 0.9067, 0.3494, 0.9282, 0.3099, 0.9327, 0.3141, 0.9321, 0.3191, 0.8139, 0.3757, 0.8191, 0.3789, 0.8146, 0.3859, 0.8191, 0.3789, 0.8283, 0.3859, 0.8196, 0.3879, 0.8146, 0.3859, 0.8191, 0.3789, 0.8196, 0.3879, 0.8781, 0.3302, 0.9067, 0.3494, 0.9067, 0.3555, 0.9282, 0.3099, 0.9321, 0.3191, 0.9067, 0.3494, 0.8106, 0.3809, 0.8139, 0.3757, 0.8146, 0.3859, 0.8283, 0.3859, 0.8408, 0.3798, 0.8386, 0.4034, 0.858, 0.3568, 0.8757, 0.3837, 0.8584, 0.4059, 0.9067, 0.3555, 0.8822, 0.3847, 0.8781, 0.3302, 0.8584, 0.4059, 0.8386, 0.4034, 0.8408, 0.3798, 0.8386, 0.4034, 0.8196, 0.4259, 0.8213, 0.4151, 0.8196, 0.4259, 0.8175, 0.4248, 0.817, 0.4206, 0.8213, 0.4151, 0.8196, 0.4259, 0.817, 0.4206, 0.8152, 0.3924, 0.8196, 0.3879, 0.8159, 0.4011, 0.8196, 0.3879, 0.8283, 0.3859, 0.822, 0.4123, 0.8159, 0.4011, 0.8196, 0.3879, 0.822, 0.4123, 0.8283, 0.3859, 0.8386, 0.4034, 0.822, 0.4123, 0.8386, 0.4034, 0.8213, 0.4151, 0.822, 0.4123, 0.822, 0.4123, 0.8176, 0.4108, 0.8159, 0.4011, 0.8176, 0.4108, 0.8125, 0.4078, 0.8159, 0.4011, 0.8125, 0.4078, 0.8077, 0.4049, 0.812, 0.3974, 0.8077, 0.4049, 0.8046, 0.3974, 0.812, 0.3974, 0.8046, 0.3974, 0.8022, 0.3902, 0.8085, 0.3902, 0.8022, 0.3902, 0.8069, 0.3867, 0.8085, 0.3902, 0.8046, 0.3974, 0.8085, 0.3902, 0.812, 0.3974, 0.3121, 0.2364, 0.2646, 0.2083, 0.2873, 0.2104, 0.2646, 0.2083, 0.2711, 0.2005, 0.2873, 0.2104, 0.2873, 0.2104, 0.2882, 0.188, 0.2918, 0.1901, 0.3125, 0.2237, 0.3154, 0.2295, 0.3121, 0.2364, 0.3078, 0.2222, 0.3125, 0.2237, 0.3121, 0.2364, 0.2873, 0.2104, 0.2918, 0.1901, 0.2913, 0.212, 0.2913, 0.212, 0.3078, 0.2222, 0.3121, 0.2364, 0.2711, 0.2005, 0.2646, 0.2083, 0.2668, 0.1921, 0.2646, 0.2083, 0.2285, 0.1309, 0.2544, 0.1672, 0.2668, 0.1921, 0.2646, 0.2083, 0.2544, 0.1672, 0.2285, 0.1309, 0.2405, 0.1362, 0.2509, 0.1576, 0.2509, 0.1576, 0.2518, 0.1341, 0.2556, 0.1381, 0.2509, 0.1576, 0.2556, 0.1381, 0.2544, 0.1672, 0.3137, 0.1779, 0.3125, 0.2237, 0.3084, 0.1997, 0.3125, 0.2237, 0.3078, 0.2222, 0.3084, 0.1997, 0.2711, 0.1778, 0.2711, 0.2005, 0.2668, 0.1921, 0.268, 0.163, 0.2556, 0.1381, 0.2816, 0.1464, 0.2711, 0.1778, 0.2668, 0.1921, 0.268, 0.163, 0.2918, 0.1901, 0.2882, 0.188, 0.2816, 0.1464, 0.2882, 0.188, 0.2711, 0.1778, 0.2816, 0.1464, 0.2816, 0.1464, 0.3137, 0.1779, 0.2918, 0.1901, 0.2405, 0.1362, 0.2285, 0.1309, 0.2358, 0.1265, 0.2285, 0.1309, 0.2232, 0.1202, 0.2236, 0.1195, 0.2236, 0.1195, 0.2281, 0.1109, 0.2358, 0.1265, 0.2285, 0.1309, 0.2236, 0.1195, 0.2358, 0.1265, 0.2373, 0.1021, 0.2407, 0.1081, 0.2358, 0.1265, 0.2279, 0.08536, 0.2281, 0.1109, 0.2229, 0.1048, 0.2281, 0.1109, 0.2236, 0.1195, 0.2229, 0.1048, 0.2236, 0.1195, 0.2134, 0.1135, 0.2229, 0.1048, 0.2134, 0.1135, 0.2051, 0.09561, 0.2229, 0.1048, 0.2051, 0.09561, 0.2134, 0.1135, 0.1997, 0.09218, 0.2134, 0.1135, 0.1753, 0.09074, 0.1997, 0.09218, 0.1753, 0.09074, 0.1832, 0.08379, 0.1997, 0.09218, 0.1997, 0.09218, 0.2012, 0.07159, 0.2059, 0.07274, 0.1792, 0.05607, 0.1779, 0.03575, 0.184, 0.06016, 0.1779, 0.03575, 0.1779, 0.03552, 0.184, 0.06016, 0.2568, 0.08077, 0.2816, 0.1464, 0.2556, 0.1381, 0.2556, 0.1381, 0.2518, 0.1341, 0.2568, 0.08077, 0.2518, 0.1341, 0.2407, 0.1081, 0.2568, 0.08077, 0.1779, 0.03552, 0.2568, 0.08077, 0.2059, 0.07274, 0.2059, 0.07274, 0.2568, 0.08077, 0.2233, 0.08379, 0.1832, 0.08379, 0.1753, 0.09074, 0.1779, 0.08413, 0.2568, 0.08077, 0.2407, 0.1081, 0.2373, 0.1021, 0.2279, 0.08536, 0.2233, 0.08379, 0.2568, 0.08077, 0.2568, 0.08077, 0.2373, 0.1021, 0.2279, 0.08536, 0.1832, 0.08379, 0.1779, 0.08413, 0.184, 0.06016, 0.1779, 0.08413, 0.1792, 0.05607, 0.184, 0.06016, 0.2059, 0.07274, 0.2012, 0.07159, 0.1779, 0.03552])
me_plane_012.materials.append(mat_material_001)
me_plane_012.use_remesh_fix_poles = True
me_plane_012.use_remesh_preserve_attributes = False
me_plane_012.update()
me_plane_012.normals_split_custom_set([tuple(v) for v in zip(*[iter([1.057e-05, -1.715e-05, 1.0, -1.541e-05, -1.008e-05, 1.0, -2.582e-06, -1.574e-05, 1.0, -3.894e-05, 4.58e-06, 1.0, -6.385e-06, 1.461e-06, 1.0, -2.355e-05, -2.784e-06, 1.0, 1.852e-07, -4.732e-06, 1.0, 1.097e-05, -9.348e-06, 1.0, 3.893e-07, 3.153e-07, 1.0, -4.572e-07, 9.341e-07, 1.0, 2.779e-06, 7.568e-07, 1.0, -2.577e-07, 3.871e-07, 1.0, -5.248e-06, -1.404e-06, 1.0, -7.769e-06, -1.515e-06, 1.0, -3.607e-06, -9.593e-07, 1.0, 1.362e-05, 1.811e-05, 1.0, 8.109e-05, -7.55e-05, 1.0, 1.492e-05, 1.891e-06, 1.0, -4.866e-06, 6.562e-06, 1.0, -1.394e-05, -1.218e-05, 1.0, -2.082e-05, 1.306e-05, 1.0, -6.698e-07, 4.4e-06, 1.0, 8.6e-06, -9.348e-06, 1.0, 2.205e-06, 4.451e-06, 1.0, -7.832e-05, -2.683e-05, 1.0, -4.84e-05, -1.675e-05, 1.0, 5.886e-06, -3.214e-06, 1.0, -3.777e-06, -1.879e-06, 1.0, -9.113e-06, 9.702e-06, 1.0, -9.958e-06, 1.093e-05, 1.0, 3.223e-07, -3.706e-06, 1.0, 3.026e-06, 3.736e-06, 1.0, 2.405e-06, 7.511e-06, 1.0, -1.452e-06, 1.848e-06, 1.0, -3.795e-06, 5.046e-08, 1.0, 1.282e-07, -4.499e-06, 1.0, -1.22e-05, 7.357e-06, 1.0, -4.952e-07, 5.846e-06, 1.0, -2.598e-06, 2.794e-06, 1.0, -9.031e-05, -7.716e-05, 1.0, -2.255e-06, -4.194e-06, 1.0, -3.239e-06, -2.612e-05, 1.0, -3.485e-07, 1.689e-06, 1.0, 5.12e-07, 8.355e-07, 1.0, 7.385e-06, 1.344e-06, 1.0, 4.053e-06, -4.951e-06, 1.0, 2.746e-06, -4.271e-06, 1.0, 8.277e-07, -5.225e-08, 1.0, -1.625e-05, 9.552e-06, 1.0, -2.437e-06, 1.301e-05, 1.0, -1.438e-05, 1.618e-06, 1.0, -6.121e-08, 1.977e-07, 1.0, -3.516e-08, 1.977e-07, 1.0, -9.637e-08, 1.977e-07, 1.0, -6.121e-08, 1.977e-07, 1.0, 0.0, 1.977e-07, 1.0, -3.516e-08, 1.977e-07, 1.0, -3.3e-07, 2.748e-07, 1.0, -4.018e-07, 3.497e-07, 1.0, 2.007e-07, 2.486e-07, 1.0, -4.018e-07, 3.497e-07, 1.0, 6.329e-07, 7.581e-07, 1.0, 2.007e-07, 2.486e-07, 1.0, 2.007e-07, 2.486e-07, 1.0, 6.329e-07, 7.581e-07, 1.0, 7.055e-07, -4.413e-06, 1.0, 2.183e-07, 1.08e-06, 1.0, 1.774e-07, 1.953e-06, 1.0, -5.537e-06, 6.453e-06, 1.0, 1.774e-07, 1.953e-06, 1.0, 2.733e-06, -5.064e-06, 1.0, -1.21e-06, 1.794e-07, 1.0, 3.705e-06, 7.382e-06, 1.0, 1.774e-07, 1.953e-06, 1.0, -1.21e-06, 1.794e-07, 1.0, 6.329e-07, 7.581e-07, 1.0, 2.183e-07, 1.08e-06, 1.0, -1.247e-05, -8.912e-06, 1.0, 7.055e-07, -4.413e-06, 1.0, 6.329e-07, 7.581e-07, 1.0, -7.816e-07, -5.198e-06, 1.0, 2.007e-07, 2.486e-07, 1.0, -3.678e-07, 6.481e-07, 1.0, -3.3e-07, 2.748e-07, 1.0, 7.055e-07, -4.413e-06, 1.0, -4.733e-06, -8.209e-06, 1.0, 2.007e-07, 2.486e-07, 1.0, -1.295e-05, -1.484e-05, 1.0, -7.355e-06, -1.389e-05, 1.0, -7.816e-07, -5.198e-06, 1.0, -7.355e-06, -1.389e-05, 1.0, 7.055e-07, -4.413e-06, 1.0, -7.816e-07, -5.198e-06, 1.0, 1.774e-07, 1.953e-06, 1.0, 3.705e-06, 7.382e-06, 1.0, -5.537e-06, 6.453e-06, 1.0, 2.733e-06, -5.064e-06, 1.0, 4.738e-06, -2.257e-05, 1.0, -1.21e-06, 1.794e-07, 1.0, 3.705e-06, 7.382e-06, 1.0, 7.891e-06, 1.687e-05, 1.0, -5.537e-06, 6.453e-06, 1.0, 1.133e-06, 2.807e-06, 1.0, 3.532e-07, -9.502e-07, 1.0, -4.696e-06, 1.344e-06, 1.0, 1.133e-06, 2.807e-06, 1.0, -4.696e-06, 1.344e-06, 1.0, 1.275e-05, 1.22e-05, 1.0, 1.133e-06, 2.807e-06, 1.0, 1.275e-05, 1.22e-05, 1.0, 1.578e-05, 1.245e-05, 1.0, -5.537e-06, 6.453e-06, 1.0, 1.133e-06, 2.807e-06, 1.0, 2.183e-07, 1.08e-06, 1.0, 1.133e-06, 2.807e-06, 1.0, 1.578e-05, 1.245e-05, 1.0, 2.183e-07, 1.08e-06, 1.0, 1.573e-05, 1.475e-05, 1.0, -7.522e-06, -5.06e-06, 1.0, -7.353e-06, -7.005e-06, 1.0, 1.573e-05, 1.475e-05, 1.0, -7.353e-06, -7.005e-06, 1.0, -1.309e-05, -8.964e-06, 1.0, -1.309e-05, -8.964e-06, 1.0, 6.659e-06, 1.515e-05, 1.0, 1.573e-05, 1.475e-05, 1.0, 6.659e-06, 1.515e-05, 1.0, 4.549e-05, 5.544e-05, 1.0, 1.578e-05, 1.245e-05, 1.0, 1.573e-05, 1.475e-05, 1.0, 6.659e-06, 1.515e-05, 1.0, 1.578e-05, 1.245e-05, 1.0, 1.578e-05, 1.245e-05, 1.0, 4.549e-05, 5.544e-05, 1.0, 5.992e-06, 3.87e-06, 1.0, 1.578e-05, 1.245e-05, 1.0, 5.992e-06, 3.87e-06, 1.0, 2.183e-07, 1.08e-06, 1.0, 3.011e-05, -1.828e-05, 1.0, -1.602e-05, -2.054e-05, 1.0, -1.481e-05, -7.331e-07, 1.0, 5.992e-06, 3.87e-06, 1.0, 3.011e-05, -1.828e-05, 1.0, -1.481e-05, -7.331e-07, 1.0, -1.481e-05, -7.331e-07, 1.0, 1.708e-05, 2.872e-05, 1.0, 5.992e-06, 3.87e-06, 1.0, 1.708e-05, 2.872e-05, 1.0, -3.546e-06, -3.501e-06, 1.0, 5.992e-06, 3.87e-06, 1.0, -3.546e-06, -3.501e-06, 1.0, -1.247e-05, -8.912e-06, 1.0, 5.992e-06, 3.87e-06, 1.0, -7.816e-07, -5.198e-06, 1.0, 6.329e-07, 7.581e-07, 1.0, -2.255e-06, -4.194e-06, 1.0, -2.255e-06, -4.194e-06, 1.0, 6.329e-07, 7.581e-07, 1.0, -1.247e-05, -8.912e-06, 1.0, -1.208e-05, -5.507e-06, 1.0, -7.816e-07, -5.198e-06, 1.0, -2.255e-06, -4.194e-06, 1.0, -1.209e-05, -1.548e-05, 1.0, -9.199e-06, -9.692e-06, 1.0, -2.753e-06, -1.059e-05, 1.0, -9.199e-06, -9.692e-06, 1.0, -1.208e-05, -5.507e-06, 1.0, -2.255e-06, -4.194e-06, 1.0, -2.753e-06, -1.059e-05, 1.0, -9.199e-06, -9.692e-06, 1.0, -2.255e-06, -4.194e-06, 1.0, 2.183e-07, 1.08e-06, 1.0, 5.992e-06, 3.87e-06, 1.0, -1.247e-05, -8.912e-06, 1.0, -1.247e-05, -8.912e-06, 1.0, -3.239e-06, -2.612e-05, 1.0, -2.255e-06, -4.194e-06, 1.0, 0.0001977, -1.654e-06, 1.0, -4.098e-05, -0.0001284, 1.0, -3.239e-06, -2.612e-05, 1.0, -4.098e-05, -0.0001284, 1.0, -9.031e-05, -7.716e-05, 1.0, -3.239e-06, -2.612e-05, 1.0, -8.841e-06, -8.234e-06, 1.0, 0.0001977, -1.654e-06, 1.0, -6.143e-06, -7.96e-06, 1.0, -6.143e-06, -7.96e-06, 1.0, 0.0001977, -1.654e-06, 1.0, -3.239e-06, -2.612e-05, 1.0, -3.607e-06, -9.593e-07, 1.0, -4.061e-06, 1.772e-06, 1.0, -1.781e-06, -9e-09, 1.0, -4.061e-06, 1.772e-06, 1.0, -2.333e-06, 9.102e-07, 1.0, -1.781e-06, -9e-09, 1.0, -2.333e-06, 9.102e-07, 1.0, -4.191e-06, -8.323e-06, 1.0, -1.169e-06, -5.253e-06, 1.0, -1.169e-06, -5.253e-06, 1.0, -1.781e-06, -9e-09, 1.0, -2.333e-06, 9.102e-07, 1.0, -1.781e-06, -9e-09, 1.0, -5.248e-06, -1.404e-06, 1.0, -3.607e-06, -9.593e-07, 1.0, 5.12e-07, 8.355e-07, 1.0, 1.258e-05, 1.459e-06, 1.0, 7.385e-06, 1.344e-06, 1.0, 7.385e-06, 1.344e-06, 1.0, -4.166e-07, 2.166e-06, 1.0, -3.485e-07, 1.689e-06, 1.0, -4.166e-07, 2.166e-06, 1.0, 2.817e-07, 1.414e-06, 1.0, -3.485e-07, 1.689e-06, 1.0, 2.817e-07, 1.414e-06, 1.0, 7.582e-07, -4.103e-07, 1.0, -3.485e-07, 1.689e-06, 1.0, 4.053e-06, -4.951e-06, 1.0, 7.631e-06, -2.362e-05, 1.0, 5.384e-06, -1.755e-06, 1.0, 5.384e-06, -1.755e-06, 1.0, 2.746e-06, -4.271e-06, 1.0, 4.053e-06, -4.951e-06, 1.0, 2.746e-06, -4.271e-06, 1.0, 5.001e-06, -1.078e-05, 1.0, 8.277e-07, -5.225e-08, 1.0, 6.443e-07, 6.478e-06, 1.0, -7.165e-06, 1.181e-05, 1.0, -8.383e-07, 4.109e-06, 1.0, -8.383e-07, 4.109e-06, 1.0, -1.043e-06, 2.125e-07, 1.0, -2.577e-07, 3.871e-07, 1.0, -1.043e-06, 2.125e-07, 1.0, -4.572e-07, 9.341e-07, 1.0, -2.577e-07, 3.871e-07, 1.0, -4.572e-07, 9.341e-07, 1.0, 3.449e-06, 8.603e-07, 1.0, 2.779e-06, 7.568e-07, 1.0, -2.577e-07, 3.871e-07, 1.0, 6.443e-07, 6.478e-06, 1.0, -8.383e-07, 4.109e-06, 1.0, -2.317e-06, 2.483e-06, 1.0, -1.298e-05, 3.982e-06, 1.0, -9.185e-07, 5.157e-06, 1.0, -9.185e-07, 5.157e-06, 1.0, 1.354e-06, 7.32e-06, 1.0, 1.918e-06, 8.33e-06, 1.0, 1.354e-06, 7.32e-06, 1.0, -2.669e-06, 8.01e-06, 1.0, 1.918e-06, 8.33e-06, 1.0, 1.918e-06, 8.33e-06, 1.0, 8.97e-06, 1.054e-05, 1.0, -2.317e-06, 2.483e-06, 1.0, 8.97e-06, 1.054e-05, 1.0, -1.438e-05, 1.618e-06, 1.0, -2.437e-06, 1.301e-05, 1.0, -4.631e-06, 1.543e-05, 1.0, 8.97e-06, 1.054e-05, 1.0, -2.437e-06, 1.301e-05, 1.0, -0.0001059, 4.057e-05, 1.0, -5.029e-05, 5.186e-06, 1.0, -4.631e-06, 1.543e-05, 1.0, -5.029e-05, 5.186e-06, 1.0, -2.317e-06, 2.483e-06, 1.0, -4.631e-06, 1.543e-05, 1.0, -2.317e-06, 2.483e-06, 1.0, -9.185e-07, 5.157e-06, 1.0, 1.918e-06, 8.33e-06, 1.0, -1.438e-05, 1.618e-06, 1.0, -1.764e-06, 1.58e-05, 1.0, 9.103e-06, 4.49e-06, 1.0, -4.631e-06, 1.543e-05, 1.0, -2.317e-06, 2.483e-06, 1.0, 8.97e-06, 1.054e-05, 1.0, -1.438e-05, 1.618e-06, 1.0, 9.103e-06, 4.49e-06, 1.0, -1.625e-05, 9.552e-06, 1.0, 9.103e-06, 4.49e-06, 1.0, 3.241e-05, 5.749e-05, 1.0, 2.823e-05, 8.063e-06, 1.0, 9.103e-06, 4.49e-06, 1.0, 2.823e-05, 8.063e-06, 1.0, 1.074e-05, -1.69e-05, 1.0, -1.625e-05, 9.552e-06, 1.0, 1.074e-05, -1.69e-05, 1.0, -5.778e-06, -6.953e-06, 1.0, 9.103e-06, 4.49e-06, 1.0, 1.074e-05, -1.69e-05, 1.0, -1.625e-05, 9.552e-06, 1.0, -5.778e-06, -6.953e-06, 1.0, 3.736e-05, 0.0001002, 1.0, -1.625e-05, 9.552e-06, 1.0, 3.893e-07, 3.153e-07, 1.0, 7.52e-07, -1.813e-06, 1.0, -5.11e-08, 2.467e-06, 1.0, 7.52e-07, -1.813e-06, 1.0, 3.914e-06, -2.837e-06, 1.0, -5.11e-08, 2.467e-06, 1.0, 2.796e-06, -3.879e-06, 1.0, 3.395e-07, 6.646e-07, 1.0, 5.555e-08, -2.005e-06, 1.0, 3.395e-07, 6.646e-07, 1.0, 3.893e-07, 3.153e-07, 1.0, 1.02e-05, -4.642e-06, 1.0, 5.555e-08, -2.005e-06, 1.0, 3.395e-07, 6.646e-07, 1.0, -1.054e-05, -3.252e-06, 1.0, -3.544e-06, -1.272e-05, 1.0, -4.716e-07, -8.048e-06, 1.0, 5.555e-08, -2.005e-06, 1.0, -4.716e-07, -8.048e-06, 1.0, 2.796e-06, -3.879e-06, 1.0, 5.555e-08, -2.005e-06, 1.0, -1.129e-05, -2.899e-06, 1.0, 4.29e-06, 7.349e-06, 1.0, -1.067e-05, 2.068e-05, 1.0, 4.29e-06, 7.349e-06, 1.0, 5.555e-08, -2.005e-06, 1.0, 9.053e-06, 5.132e-06, 1.0, -1.067e-05, 2.068e-05, 1.0, 4.29e-06, 7.349e-06, 1.0, 9.053e-06, 5.132e-06, 1.0, 3.893e-07, 3.153e-07, 1.0, -5.11e-08, 2.467e-06, 1.0, 7.727e-06, 3.545e-06, 1.0, 7.727e-06, 3.545e-06, 1.0, 3.677e-05, 2.127e-06, 1.0, 2.549e-05, -5.601e-07, 1.0, 2.549e-05, -5.601e-07, 1.0, -2.029e-06, -1.144e-06, 1.0, 1.749e-06, -1.085e-06, 1.0, -2.029e-06, -1.144e-06, 1.0, -5.182e-06, 1.717e-05, 1.0, 1.749e-06, -1.085e-06, 1.0, -5.182e-06, 1.717e-05, 1.0, -1.33e-05, 1.154e-06, 1.0, -8.995e-06, 1.728e-05, 1.0, -1.33e-05, 1.154e-06, 1.0, -2.175e-05, -1.336e-05, 1.0, -1.631e-05, -1.815e-05, 1.0, -8.995e-06, 1.728e-05, 1.0, -1.33e-05, 1.154e-06, 1.0, -1.631e-05, -1.815e-05, 1.0, -8.995e-06, 1.728e-05, 1.0, 1.749e-06, -1.085e-06, 1.0, -5.182e-06, 1.717e-05, 1.0, 3.893e-07, 3.153e-07, 1.0, 7.727e-06, 3.545e-06, 1.0, 1.852e-07, -4.732e-06, 1.0, 7.727e-06, 3.545e-06, 1.0, 2.549e-05, -5.601e-07, 1.0, 2.172e-06, -1.211e-06, 1.0, 1.852e-07, -4.732e-06, 1.0, 7.727e-06, 3.545e-06, 1.0, 2.172e-06, -1.211e-06, 1.0, 5.555e-08, -2.005e-06, 1.0, -1.054e-05, -3.252e-06, 1.0, -3.765e-05, -7.651e-06, 1.0, 4.38e-05, -5.614e-05, 1.0, 4.729e-05, -3.501e-05, 1.0, 3.626e-05, -1.718e-05, 1.0, 4.729e-05, -3.501e-05, 1.0, -1.419e-05, 1.63e-05, 1.0, 3.626e-05, -1.718e-05, 1.0, -1.419e-05, 1.63e-05, 1.0, -1.067e-05, 2.068e-05, 1.0, 9.053e-06, 5.132e-06, 1.0, 2.172e-06, -1.211e-06, 1.0, 3.098e-05, -5.06e-05, 1.0, 6.139e-06, -1.482e-05, 1.0, 2.549e-05, -5.601e-07, 1.0, 1.749e-06, -1.085e-06, 1.0, 2.172e-06, -1.211e-06, 1.0, -1.184e-05, 3.233e-06, 1.0, 5.118e-06, 1.272e-06, 1.0, 6.271e-06, -1.14e-05, 1.0, 5.118e-06, 1.272e-06, 1.0, 3.626e-05, -1.718e-05, 1.0, -1.419e-05, 1.63e-05, 1.0, 6.271e-06, -1.14e-05, 1.0, 5.118e-06, 1.272e-06, 1.0, -1.419e-05, 1.63e-05, 1.0, 6.271e-06, -1.14e-05, 1.0, -1.618e-05, -9.124e-06, 1.0, -1.184e-05, 3.233e-06, 1.0, 9.053e-06, 5.132e-06, 1.0, 3.142e-05, -2.07e-05, 1.0, -1.419e-05, 1.63e-05, 1.0, 3.142e-05, -2.07e-05, 1.0, 6.271e-06, -1.14e-05, 1.0, -1.419e-05, 1.63e-05, 1.0, 6.139e-06, -1.482e-05, 1.0, 5.393e-06, -2.114e-06, 1.0, -4.312e-06, -3.714e-06, 1.0, 5.393e-06, -2.114e-06, 1.0, 1.423e-05, 1.39e-05, 1.0, -4.312e-06, -3.714e-06, 1.0, 2.172e-06, -1.211e-06, 1.0, 6.139e-06, -1.482e-05, 1.0, -2.215e-06, 1.171e-06, 1.0, -2.215e-06, 1.171e-06, 1.0, 6.139e-06, -1.482e-05, 1.0, 6.525e-06, 1.245e-05, 1.0, -3.765e-05, -7.651e-06, 1.0, 9.053e-06, 5.132e-06, 1.0, 5.555e-08, -2.005e-06, 1.0, 6.525e-06, 1.245e-05, 1.0, 6.139e-06, -1.482e-05, 1.0, -4.312e-06, -3.714e-06, 1.0, -2.215e-06, 1.171e-06, 1.0, -3.081e-06, -5.165e-06, 1.0, -2.398e-06, 1.111e-06, 1.0, -3.081e-06, -5.165e-06, 1.0, -1.508e-06, 1.493e-05, 1.0, -2.827e-06, 4.672e-06, 1.0, -3.081e-06, -5.165e-06, 1.0, -2.827e-06, 4.672e-06, 1.0, -2.398e-06, 1.111e-06, 1.0, -1.508e-06, 1.493e-05, 1.0, -7.78e-07, 2.89e-05, 1.0, -2.827e-06, 4.672e-06, 1.0, 2.172e-06, -1.211e-06, 1.0, -2.215e-06, 1.171e-06, 1.0, -4.578e-06, 1.052e-07, 1.0, -1.054e-05, -3.252e-06, 1.0, 3.395e-07, 6.646e-07, 1.0, -7.945e-06, 2.694e-06, 1.0, -1.744e-05, -8.674e-06, 1.0, -2.369e-05, -1.295e-05, 1.0, -2.909e-05, -2.863e-05, 1.0, -2.369e-05, -1.295e-05, 1.0, -1.054e-05, -3.252e-06, 1.0, -2.909e-05, -2.863e-05, 1.0, -7.945e-06, 2.694e-06, 1.0, 3.395e-07, 6.646e-07, 1.0, 1.02e-05, -4.642e-06, 1.0, 2.172e-06, -1.211e-06, 1.0, -4.578e-06, 1.052e-07, 1.0, 1.243e-05, 4.989e-06, 1.0, -7.78e-07, 2.89e-05, 1.0, 3.657e-06, 2.527e-05, 1.0, -2.827e-06, 4.672e-06, 1.0, 3.154e-05, 2.882e-05, 1.0, -2.909e-05, -2.863e-05, 1.0, -1.054e-05, -3.252e-06, 1.0, 1.889e-05, 1.517e-05, 1.0, 7.01e-06, 5.221e-05, 1.0, 3.154e-05, 2.882e-05, 1.0, 2.702e-05, -5.921e-06, 1.0, 8.057e-05, -4.767e-05, 1.0, -1.026e-05, 5.705e-07, 1.0, 8.057e-05, -4.767e-05, 1.0, 1.889e-05, 1.517e-05, 1.0, -1.026e-05, 5.705e-07, 1.0, -1.026e-05, 5.705e-07, 1.0, 1.889e-05, 1.517e-05, 1.0, -1.054e-05, -3.252e-06, 1.0, 1.889e-05, 1.517e-05, 1.0, 3.154e-05, 2.882e-05, 1.0, -1.054e-05, -3.252e-06, 1.0, 2.449e-05, -1.848e-06, 1.0, 0.0002066, 2.83e-05, 1.0, -7.945e-06, 2.694e-06, 1.0, -7.945e-06, 2.694e-06, 1.0, -1.026e-05, 5.705e-07, 1.0, -1.054e-05, -3.252e-06, 1.0, -2.215e-06, 1.171e-06, 1.0, -2.398e-06, 1.111e-06, 1.0, -4.578e-06, 1.052e-07, 1.0, 1.02e-05, -4.642e-06, 1.0, 2.449e-05, -1.848e-06, 1.0, -7.945e-06, 2.694e-06, 1.0, -4.525e-07, -1.5e-05, 1.0, -1.075e-05, -4.795e-07, 1.0, 1.852e-07, -4.732e-06, 1.0, -1.075e-05, -4.795e-07, 1.0, 1.097e-05, -9.348e-06, 1.0, 1.852e-07, -4.732e-06, 1.0, 1.375e-05, -1.367e-05, 1.0, 1.565e-05, -3.57e-06, 1.0, -4.525e-07, -1.5e-05, 1.0, 1.852e-07, -4.732e-06, 1.0, 1.375e-05, -1.367e-05, 1.0, -4.525e-07, -1.5e-05, 1.0, 1.861e-05, 6.245e-05, 1.0, -5.43e-06, 2.689e-05, 1.0, -8.087e-07, 4.916e-06, 1.0, -5.43e-06, 2.689e-05, 1.0, -1.059e-05, -2.802e-06, 1.0, -8.087e-07, 4.916e-06, 1.0, 9.424e-06, 3.761e-06, 1.0, 1.095e-05, 8.252e-06, 1.0, 1.243e-05, 4.989e-06, 1.0, 1.095e-05, 8.252e-06, 1.0, 9.803e-06, 7.534e-06, 1.0, 1.243e-05, 4.989e-06, 1.0, 9.803e-06, 7.534e-06, 1.0, -8.087e-07, 4.916e-06, 1.0, 1.243e-05, 4.989e-06, 1.0, -2.35e-05, 7.277e-06, 1.0, -1.683e-06, -8.768e-06, 1.0, 9.12e-06, 1.804e-05, 1.0, -1.683e-06, -8.768e-06, 1.0, 9.424e-06, 3.761e-06, 1.0, 9.12e-06, 1.804e-05, 1.0, 9.12e-06, 1.804e-05, 1.0, 9.424e-06, 3.761e-06, 1.0, 1.243e-05, 4.989e-06, 1.0, 9.12e-06, 1.804e-05, 1.0, -8.551e-05, 6.39e-05, 1.0, -2.35e-05, 7.277e-06, 1.0, 2.172e-06, -1.211e-06, 1.0, 1.243e-05, 4.989e-06, 1.0, -8.087e-07, 4.916e-06, 1.0, 2.172e-06, -1.211e-06, 1.0, -8.087e-07, 4.916e-06, 1.0, -1.059e-05, -2.802e-06, 1.0, 2.172e-06, -1.211e-06, 1.0, -1.059e-05, -2.802e-06, 1.0, 1.852e-07, -4.732e-06, 1.0, 1.097e-05, -9.348e-06, 1.0, 1.02e-05, -4.642e-06, 1.0, 3.893e-07, 3.153e-07, 1.0, -4.847e-06, 2.272e-06, 1.0, 2.683e-07, 3.17e-06, 1.0, 1.16e-06, 2.429e-06, 1.0, 2.683e-07, 3.17e-06, 1.0, 6.13e-08, 2.429e-06, 1.0, -2.119e-06, -1.493e-06, 1.0, 6.13e-08, 2.429e-06, 1.0, -2.523e-06, 2.796e-06, 1.0, -2.119e-06, -1.493e-06, 1.0, -2.119e-06, -1.493e-06, 1.0, -2.1e-05, -4.405e-06, 1.0, -9.75e-06, -6.155e-06, 1.0, -9.75e-06, -6.155e-06, 1.0, -7.742e-07, -3.056e-06, 1.0, -2.119e-06, -1.493e-06, 1.0, -7.742e-07, -3.056e-06, 1.0, 1.16e-06, 2.429e-06, 1.0, 2.683e-07, 3.17e-06, 1.0, -2.119e-06, -1.493e-06, 1.0, -7.742e-07, -3.056e-06, 1.0, 2.683e-07, 3.17e-06, 1.0, 1.16e-06, 2.429e-06, 1.0, 6.139e-07, 7.098e-06, 1.0, -6.385e-06, 1.461e-06, 1.0, 6.139e-07, 7.098e-06, 1.0, -2.002e-05, 9.327e-06, 1.0, -6.385e-06, 1.461e-06, 1.0, -2.002e-05, 9.327e-06, 1.0, -5.45e-06, -1.175e-05, 1.0, -2.156e-05, 3.262e-06, 1.0, -2.002e-05, 9.327e-06, 1.0, -2.156e-05, 3.262e-06, 1.0, -6.385e-06, 1.461e-06, 1.0, -4.847e-06, 2.272e-06, 1.0, 1.16e-06, 2.429e-06, 1.0, -4.242e-06, -3.424e-06, 1.0, -2.427e-05, -7.921e-06, 1.0, -4.847e-06, 2.272e-06, 1.0, -4.242e-06, -3.424e-06, 1.0, 3.517e-06, 3.532e-06, 1.0, -1.303e-05, -3.687e-06, 1.0, 9.501e-06, 2.482e-07, 1.0, -1.303e-05, -3.687e-06, 1.0, 2.352e-06, -1.216e-06, 1.0, 9.501e-06, 2.482e-07, 1.0, 6.408e-05, 8.184e-05, 1.0, 3.517e-06, 3.532e-06, 1.0, 9.501e-06, 2.482e-07, 1.0, 9.876e-06, 1.676e-06, 1.0, 1.561e-05, -1.299e-05, 1.0, 2.352e-06, -1.216e-06, 1.0, 1.561e-05, -1.299e-05, 1.0, 9.501e-06, 2.482e-07, 1.0, 2.352e-06, -1.216e-06, 1.0, -4.242e-06, -3.424e-06, 1.0, 9.876e-06, 1.676e-06, 1.0, -2.427e-05, -7.921e-06, 1.0, -2.427e-05, -7.921e-06, 1.0, 9.876e-06, 1.676e-06, 1.0, 2.352e-06, -1.216e-06, 1.0, 1.16e-06, 2.429e-06, 1.0, -6.385e-06, 1.461e-06, 1.0, -4.242e-06, -3.424e-06, 1.0, -4.493e-06, -1.51e-05, 1.0, -4.133e-06, -1.417e-05, 1.0, -2.355e-05, -2.784e-06, 1.0, -4.133e-06, -1.417e-05, 1.0, -2.673e-06, 1.288e-05, 1.0, 7.122e-06, 8.806e-06, 1.0, -6.385e-06, 1.461e-06, 1.0, -4.493e-06, -1.51e-05, 1.0, -2.355e-05, -2.784e-06, 1.0, -4.242e-06, -3.424e-06, 1.0, -6.385e-06, 1.461e-06, 1.0, -3.894e-05, 4.58e-06, 1.0, -4.133e-06, -1.417e-05, 1.0, 7.122e-06, 8.806e-06, 1.0, -2.355e-05, -2.784e-06, 1.0, -2.673e-06, 1.288e-05, 1.0, -2.351e-05, 2.443e-05, 1.0, 2.791e-06, 1.665e-05, 1.0, 7.122e-06, 8.806e-06, 1.0, -2.673e-06, 1.288e-05, 1.0, 2.791e-06, 1.665e-05, 1.0, -2.351e-05, 2.443e-05, 1.0, -1.329e-05, 1.281e-05, 1.0, 2.791e-06, 1.665e-05, 1.0, -1.329e-05, 1.281e-05, 1.0, 1.305e-05, -1.389e-05, 1.0, 2.791e-06, 1.665e-05, 1.0, 1.305e-05, -1.389e-05, 1.0, 4.699e-05, -4.557e-05, 1.0, 3.749e-05, -3.033e-05, 1.0, 1.305e-05, -1.389e-05, 1.0, 3.749e-05, -3.033e-05, 1.0, 2.791e-06, 1.665e-05, 1.0, 9.368e-06, 2.339e-06, 1.0, -0.0001104, -0.0001431, 1.0, 1.885e-05, 6.146e-07, 1.0, 5.881e-06, -3.686e-06, 1.0, 1.271e-05, 2.775e-05, 1.0, -7.915e-06, 8.902e-06, 1.0, 1.271e-05, 2.775e-05, 1.0, 9.493e-06, 3.033e-05, 1.0, -7.915e-06, 8.902e-06, 1.0, 9.368e-06, 2.339e-06, 1.0, 1.885e-05, 6.146e-07, 1.0, 5.881e-06, -3.686e-06, 1.0, -2.308e-06, -6.183e-06, 1.0, -4.125e-06, 3.976e-07, 1.0, 7.367e-08, -5.625e-06, 1.0, -4.125e-06, 3.976e-07, 1.0, 7.806e-07, 5.334e-06, 1.0, -2.845e-06, 2.323e-06, 1.0, -2.845e-06, 2.323e-06, 1.0, 7.806e-07, 5.334e-06, 1.0, 4.76e-07, 6.307e-06, 1.0, 7.806e-07, 5.334e-06, 1.0, 9.368e-06, 2.339e-06, 1.0, -6.452e-06, 2.361e-05, 1.0, 9.368e-06, 2.339e-06, 1.0, 5.881e-06, -3.686e-06, 1.0, -6.452e-06, 2.361e-05, 1.0, 9.493e-06, 3.033e-05, 1.0, -8.986e-06, 1.933e-05, 1.0, -7.915e-06, 8.902e-06, 1.0, -8.986e-06, 1.933e-05, 1.0, 8.582e-06, -1.298e-05, 1.0, -6.224e-05, 1.126e-05, 1.0, -8.986e-06, 1.933e-05, 1.0, -6.224e-05, 1.126e-05, 1.0, -7.915e-06, 8.902e-06, 1.0, 5.881e-06, -3.686e-06, 1.0, -7.915e-06, 8.902e-06, 1.0, 5.927e-06, -1.969e-05, 1.0, 5.927e-06, -1.969e-05, 1.0, -4.072e-05, -1.062e-05, 1.0, -6.102e-06, 1.141e-05, 1.0, 5.881e-06, -3.686e-06, 1.0, 5.927e-06, -1.969e-05, 1.0, -6.102e-06, 1.141e-05, 1.0, 5.881e-06, -3.686e-06, 1.0, -6.102e-06, 1.141e-05, 1.0, -6.452e-06, 2.361e-05, 1.0, -6.102e-06, 1.141e-05, 1.0, -7.361e-05, 8.366e-05, 1.0, -9.654e-06, 4.189e-05, 1.0, -2.798e-07, -2.073e-06, 1.0, 1.196e-05, -1.039e-05, 1.0, 2.547e-06, -6.758e-06, 1.0, 1.196e-05, -1.039e-05, 1.0, 5.517e-06, -9.582e-06, 1.0, 3.957e-06, -9.759e-06, 1.0, 2.547e-06, -6.758e-06, 1.0, 1.196e-05, -1.039e-05, 1.0, 3.957e-06, -9.759e-06, 1.0, 7.806e-07, 5.334e-06, 1.0, -6.452e-06, 2.361e-05, 1.0, -3.865e-06, 2.51e-05, 1.0, -6.102e-06, 1.141e-05, 1.0, -9.654e-06, 4.189e-05, 1.0, -6.452e-06, 2.361e-05, 1.0, -1.493e-05, -6.438e-07, 1.0, -2.798e-07, -2.073e-06, 1.0, 2.547e-06, -6.758e-06, 1.0, 5.517e-06, -9.582e-06, 1.0, -2.308e-06, -6.183e-06, 1.0, -9.55e-07, -4.007e-06, 1.0, -4.125e-06, 3.976e-07, 1.0, -2.845e-06, 2.323e-06, 1.0, 7.367e-08, -5.625e-06, 1.0, -3.865e-06, 2.51e-05, 1.0, 4.76e-07, 6.307e-06, 1.0, 7.806e-07, 5.334e-06, 1.0, 7.367e-08, -5.625e-06, 1.0, -9.55e-07, -4.007e-06, 1.0, -2.308e-06, -6.183e-06, 1.0, -9.55e-07, -4.007e-06, 1.0, -6.551e-05, 2.511e-05, 1.0, 5.682e-06, 4.052e-05, 1.0, -6.551e-05, 2.511e-05, 1.0, 3.65e-05, -2.444e-05, 1.0, -3.159e-05, 2.117e-05, 1.0, 5.682e-06, 4.052e-05, 1.0, -6.551e-05, 2.511e-05, 1.0, -3.159e-05, 2.117e-05, 1.0, -2.731e-05, -3.006e-06, 1.0, 3.957e-06, -9.759e-06, 1.0, -1.541e-05, -1.008e-05, 1.0, 3.957e-06, -9.759e-06, 1.0, 5.517e-06, -9.582e-06, 1.0, 5.562e-05, 0.0001407, 1.0, -1.541e-05, -1.008e-05, 1.0, 3.957e-06, -9.759e-06, 1.0, 5.562e-05, 0.0001407, 1.0, 5.517e-06, -9.582e-06, 1.0, -9.55e-07, -4.007e-06, 1.0, 5.562e-05, 0.0001407, 1.0, -9.55e-07, -4.007e-06, 1.0, 5.682e-06, 4.052e-05, 1.0, 5.562e-05, 0.0001407, 1.0, 5.562e-05, 0.0001407, 1.0, 4.428e-06, -3.131e-05, 1.0, -1.541e-05, -1.008e-05, 1.0, 4.428e-06, -3.131e-05, 1.0, -2.582e-06, -1.574e-05, 1.0, -1.541e-05, -1.008e-05, 1.0, -2.582e-06, -1.574e-05, 1.0, 1.787e-05, -1.548e-05, 1.0, 1.057e-05, -1.715e-05, 1.0, 1.787e-05, -1.548e-05, 1.0, 2.706e-05, -1.41e-05, 1.0, 1.057e-05, -1.715e-05, 1.0, 2.706e-05, -1.41e-05, 1.0, 4.904e-05, 1.302e-05, 1.0, 3.406e-05, -3.133e-06, 1.0, 4.904e-05, 1.302e-05, 1.0, 4.905e-05, 2.785e-05, 1.0, 3.406e-05, -3.133e-06, 1.0, 2.706e-05, -1.41e-05, 1.0, 3.406e-05, -3.133e-06, 1.0, 1.057e-05, -1.715e-05, 1.0, 1.492e-05, 1.891e-06, 1.0, -5.917e-06, 9.646e-06, 1.0, 1.362e-05, 1.811e-05, 1.0, -5.917e-06, 9.646e-06, 1.0, 6.595e-07, -2.14e-06, 1.0, 1.362e-05, 1.811e-05, 1.0, 1.362e-05, 1.811e-05, 1.0, 6.927e-06, -1.271e-05, 1.0, 8.6e-06, -9.348e-06, 1.0, 0.0001052, -3.256e-05, 1.0, -3.837e-05, -3.778e-05, 1.0, 1.492e-05, 1.891e-06, 1.0, 6.347e-05, 9.631e-06, 1.0, 0.0001052, -3.256e-05, 1.0, 1.492e-05, 1.891e-06, 1.0, 1.362e-05, 1.811e-05, 1.0, 8.6e-06, -9.348e-06, 1.0, 8.109e-05, -7.55e-05, 1.0, 8.109e-05, -7.55e-05, 1.0, 6.347e-05, 9.631e-06, 1.0, 1.492e-05, 1.891e-06, 1.0, 6.595e-07, -2.14e-06, 1.0, -5.917e-06, 9.646e-06, 1.0, -5.53e-06, 2.199e-05, 1.0, -5.917e-06, 9.646e-06, 1.0, -4.866e-06, 6.562e-06, 1.0, -2.082e-05, 1.306e-05, 1.0, -5.53e-06, 2.199e-05, 1.0, -5.917e-06, 9.646e-06, 1.0, -2.082e-05, 1.306e-05, 1.0, -4.866e-06, 6.562e-06, 1.0, -9.113e-06, 9.702e-06, 1.0, -1.394e-05, -1.218e-05, 1.0, -1.394e-05, -1.218e-05, 1.0, -2.109e-05, -5.018e-06, 1.0, -1.232e-05, 5.111e-06, 1.0, -1.394e-05, -1.218e-05, 1.0, -1.232e-05, 5.111e-06, 1.0, -2.082e-05, 1.306e-05, 1.0, 2.205e-06, 4.451e-06, 1.0, 0.0001052, -3.256e-05, 1.0, -6.698e-07, 4.4e-06, 1.0, 0.0001052, -3.256e-05, 1.0, 6.347e-05, 9.631e-06, 1.0, -6.698e-07, 4.4e-06, 1.0, -7.832e-05, -2.683e-05, 1.0, 6.595e-07, -2.14e-06, 1.0, -5.53e-06, 2.199e-05, 1.0, -4.84e-05, -1.675e-05, 1.0, -1.232e-05, 5.111e-06, 1.0, 5.886e-06, -3.214e-06, 1.0, -7.832e-05, -2.683e-05, 1.0, -5.53e-06, 2.199e-05, 1.0, -4.84e-05, -1.675e-05, 1.0, 8.6e-06, -9.348e-06, 1.0, 6.927e-06, -1.271e-05, 1.0, 5.886e-06, -3.214e-06, 1.0, 6.927e-06, -1.271e-05, 1.0, -7.832e-05, -2.683e-05, 1.0, 5.886e-06, -3.214e-06, 1.0, 5.886e-06, -3.214e-06, 1.0, 2.205e-06, 4.451e-06, 1.0, 8.6e-06, -9.348e-06, 1.0, -9.113e-06, 9.702e-06, 1.0, -4.866e-06, 6.562e-06, 1.0, -9.958e-06, 1.093e-05, 1.0, -4.866e-06, 6.562e-06, 1.0, 0.0, 2.419e-06, 1.0, -4.806e-06, 5.732e-06, 1.0, -4.806e-06, 5.732e-06, 1.0, 4.359e-08, 8.121e-07, 1.0, -9.958e-06, 1.093e-05, 1.0, -4.866e-06, 6.562e-06, 1.0, -4.806e-06, 5.732e-06, 1.0, -9.958e-06, 1.093e-05, 1.0, -6.341e-06, -2.198e-05, 1.0, -3.777e-06, -1.879e-06, 1.0, -9.958e-06, 1.093e-05, 1.0, 2.405e-06, 7.511e-06, 1.0, 4.359e-08, 8.121e-07, 1.0, 3.223e-07, -3.706e-06, 1.0, 4.359e-08, 8.121e-07, 1.0, -4.806e-06, 5.732e-06, 1.0, 3.223e-07, -3.706e-06, 1.0, -4.806e-06, 5.732e-06, 1.0, -1.056e-05, 4.31e-06, 1.0, 3.223e-07, -3.706e-06, 1.0, -1.056e-05, 4.31e-06, 1.0, 1.282e-07, -4.499e-06, 1.0, 3.223e-07, -3.706e-06, 1.0, 1.282e-07, -4.499e-06, 1.0, -1.056e-05, 4.31e-06, 1.0, -1.452e-06, 1.848e-06, 1.0, -1.056e-05, 4.31e-06, 1.0, -1.251e-05, -3.945e-07, 1.0, -1.452e-06, 1.848e-06, 1.0, -1.251e-05, -3.945e-07, 1.0, -1.582e-05, 3.867e-06, 1.0, -1.452e-06, 1.848e-06, 1.0, -1.452e-06, 1.848e-06, 1.0, -1.22e-05, 7.357e-06, 1.0, -3.795e-06, 5.046e-08, 1.0, 9.473e-06, 1.635e-06, 1.0, 8.789e-07, 1.349e-06, 1.0, -4.952e-07, 5.846e-06, 1.0, 8.789e-07, 1.349e-06, 1.0, -2.598e-06, 2.794e-06, 1.0, -4.952e-07, 5.846e-06, 1.0, 8.047e-06, -1.528e-05, 1.0, 5.886e-06, -3.214e-06, 1.0, -1.232e-05, 5.111e-06, 1.0, -1.232e-05, 5.111e-06, 1.0, -2.109e-05, -5.018e-06, 1.0, 8.047e-06, -1.528e-05, 1.0, -2.109e-05, -5.018e-06, 1.0, -3.777e-06, -1.879e-06, 1.0, 8.047e-06, -1.528e-05, 1.0, -2.598e-06, 2.794e-06, 1.0, 8.047e-06, -1.528e-05, 1.0, -3.795e-06, 5.046e-08, 1.0, -3.795e-06, 5.046e-08, 1.0, 8.047e-06, -1.528e-05, 1.0, 3.026e-06, 3.736e-06, 1.0, -1.582e-05, 3.867e-06, 1.0, -1.251e-05, -3.945e-07, 1.0, -2.26e-05, -1.28e-05, 1.0, 8.047e-06, -1.528e-05, 1.0, -3.777e-06, -1.879e-06, 1.0, -6.341e-06, -2.198e-05, 1.0, 2.405e-06, 7.511e-06, 1.0, 3.026e-06, 3.736e-06, 1.0, 8.047e-06, -1.528e-05, 1.0, 8.047e-06, -1.528e-05, 1.0, -6.341e-06, -2.198e-05, 1.0, 2.405e-06, 7.511e-06, 1.0, -1.582e-05, 3.867e-06, 1.0, -2.26e-05, -1.28e-05, 1.0, -4.952e-07, 5.846e-06, 1.0, -2.26e-05, -1.28e-05, 1.0, 9.473e-06, 1.635e-06, 1.0, -4.952e-07, 5.846e-06, 1.0, -3.795e-06, 5.046e-08, 1.0, -1.22e-05, 7.357e-06, 1.0, -2.598e-06, 2.794e-06, 1.0])] * 3)])
me_plane_003 = bpy.data.meshes.new('Plane.003')
me_plane_003.from_pydata([(-0.9836, -1.0, 0.0), (0.619, -1.0, 0.0), (-1.0, 0.6817, 0.0), (0.619, 0.6817, 0.0), (-0.02762, 0.6803, 0.0), (0.3281, 0.6817, 0.0), (-0.02762, 0.922, 0.0), (-0.02762, 0.922, 0.0), (-0.1708, 0.9217, 0.0), (1.076, 0.909, 0.0), (-0.1708, 1.506, 0.0), (1.076, 1.506, 0.0), (1.076, 1.447, 0.0), (1.486, 0.9567, 0.0), (1.486, 1.447, 0.0), (1.783, 0.9567, -0.2216), (1.783, 1.447, -0.2216), (2.851, 0.9567, -0.2216), (2.84, 1.447, -0.2216), (-0.9871, -0.6665, 0.0), (-0.994, 0.05302, 0.0), (-1.199, -0.6665, 0.0), (-1.202, 0.05302, 0.0), (-1.199, -1.355, 0.0), (-1.199, 0.7411, 0.0), (-3.419, -1.355, 0.0), (-3.419, 0.7411, 0.0), (-3.839, -1.019, 0.0), (-3.839, 0.3092, 0.0), (-3.839, -0.5822, 0.0), (-3.839, -0.1477, 0.0), (-4.704, -0.5822, 0.0), (-4.704, -0.1477, 0.0), (0.3281, 0.9203, 0.0), (-0.9836, -1.0, 0.0), (-1.0, 0.6817, 0.0)], [(6, 7), (34, 0), (2, 35)], [(13, 16, 14), (15, 18, 16), (12, 13, 14), (0, 1, 3), (13, 15, 16), (30, 32, 31), (12, 9, 13), (33, 7, 5), (4, 5, 7), (10, 8, 7), (10, 7, 11), (11, 7, 33), (11, 33, 12), (12, 33, 9), (20, 4, 35), (5, 4, 20), (20, 3, 5), (19, 3, 20), (19, 34, 3), (29, 30, 31), (30, 24, 28), (26, 28, 24), (29, 22, 30), (25, 23, 27), (22, 29, 21), (24, 30, 22), (23, 21, 29), (29, 27, 23), (19, 20, 21), (22, 21, 20), (15, 17, 18)])
me_plane_003.polygons.foreach_set('use_smooth', [1, 1, 1, 1, 1, 1, 1, 0, 0, 0, 0, 0, 1, 1, 0, 0, 0, 0, 0, 1, 0, 0, 0, 0, 1, 0, 1, 1, 0, 1, 1])
_k = set([(13, 14), (15, 16)])
me_plane_003.attributes.new('sharp_edge', 'BOOLEAN', 'EDGE').data.foreach_set('value', [ (min(e.vertices), max(e.vertices)) in _k for e in me_plane_003.edges])
me_plane_003.use_remesh_fix_poles = True
me_plane_003.use_remesh_preserve_attributes = False
me_plane_003.update()
me_plane_003.normals_split_custom_set([tuple(v) for v in zip(*[iter([0.598, 0.0, 0.8015, 0.598, 0.0, 0.8015, 0.598, 0.0, 0.8015, 0.0, 0.0, 1.0, 0.0, 0.0, 1.0, 0.0, 0.0, 1.0, 1.236e-05, 4.614e-05, -1.0, 0.0, 0.0, 1.0, 0.0, 0.0, 1.0, 0.0, 0.0, 1.0, 0.0, 0.0, 1.0, 0.0, 0.0, 1.0, 0.598, 0.0, 0.8015, 0.598, 0.0, 0.8015, 0.598, 0.0, 0.8015, 0.0, 0.0, 1.0, 0.0, 0.0, 1.0, 0.0, 0.0, 1.0, 1.236e-05, 4.614e-05, -1.0, 0.0, 0.0, 1.0, 0.0, 0.0, 1.0, 0.0, 0.0, 1.0, 0.0, 0.0, 1.0, 0.0, 0.0, 1.0, 0.0, 0.0, 1.0, 0.0, 0.0, 1.0, 0.0, 0.0, 1.0, 0.0, 0.0, 1.0, 0.0, 0.0, 1.0, 0.0, 0.0, 1.0, 0.0, 0.0, 1.0, 0.0, 0.0, 1.0, 0.6695, 0.2276, 0.7071, 0.5567, 0.436, 0.7071, 0.0, 0.0, 1.0, 0.0, 0.0, 1.0, 1.985e-05, 0.7071, 0.7071, 0.0, 0.0, 1.0, 1.236e-05, 4.614e-05, -1.0, 1.236e-05, 4.614e-05, -1.0, 0.0, 0.0, 1.0, 0.0, 0.0, 1.0, 0.0, 0.0, 1.0, 0.0, 0.0, 1.0, 0.0, 0.0, 1.0, 0.0, 0.0, 1.0, 0.0, 0.0, 1.0, 0.0, 0.0, 1.0, 0.0, 0.0, 1.0, 0.0, 0.0, 1.0, 0.0, 0.0, 1.0, 0.0, 0.0, 1.0, 0.0, 0.0, 1.0, 0.0, 0.0, 1.0, 0.0, 0.0, 1.0, 0.0, 0.0, 1.0, 0.0, 0.0, 1.0, 0.0, 0.0, 1.0, 0.0, 0.0, 1.0, 0.0, 0.0, 1.0, 0.0, 0.0, 1.0, 0.0, 0.0, 1.0, 0.0, 0.0, 1.0, 0.0, 0.0, 1.0, 0.0, 0.0, 1.0, 0.0, 0.0, 1.0, 0.0, 0.0, 1.0, 0.0, 0.0, 1.0, 0.0, 0.0, 1.0, 0.0, 0.0, 1.0, 0.0, 0.0, 1.0, 0.0, 0.0, 1.0, 0.0, 0.0, 1.0, 0.0, 0.0, 1.0, 0.0, 0.0, 1.0, 0.0, 0.0, 1.0, 0.0, 0.0, 1.0, 0.0, 0.0, 1.0, 0.0, 0.0, 1.0, 0.0, 0.0, 1.0, 0.0, 0.0, 1.0, 0.0, 0.0, 1.0, 0.0, 0.0, 1.0, 0.0, 0.0, 1.0, 0.0, 0.0, 1.0, 0.0, 0.0, 1.0, 0.0, 0.0, 1.0, 0.0, 0.0, 1.0, 0.0, 0.0, 1.0, 0.0, 0.0, 1.0, 0.0, 0.0, 1.0, 0.0, 0.0, 1.0, 0.0, 0.0, 1.0])] * 3)])
me_circle = bpy.data.meshes.new('Circle')
me_circle.from_pydata([(0.0, 1.0, 0.0), (-0.1951, 0.9808, 0.0), (-0.3827, 0.9239, 0.0), (-0.5556, 0.8315, 0.0), (-0.7071, 0.7071, 0.0), (-0.8315, 0.5556, 0.0), (-0.9239, 0.3827, 0.0), (-0.9808, 0.1951, 0.0), (-1.0, -4.371e-08, 0.0), (-0.9808, -0.1951, 0.0), (-0.9239, -0.3827, 0.0), (-0.8315, -0.5556, 0.0), (-0.7071, -0.7071, 0.0), (-0.5556, -0.8315, 0.0), (-0.3827, -0.9239, 0.0), (-0.1951, -0.9808, 0.0), (8.742e-08, -1.0, 0.0), (0.1951, -0.9808, 0.0), (0.3827, -0.9239, 0.0), (0.5556, -0.8315, 0.0), (0.7071, -0.7071, 0.0), (0.8315, -0.5556, 0.0), (0.9239, -0.3827, 0.0), (0.9808, -0.1951, 0.0), (1.0, 1.192e-08, 0.0), (0.9808, 0.1951, 0.0), (0.9239, 0.3827, 0.0), (0.8315, 0.5556, 0.0), (0.7071, 0.7071, 0.0), (0.5556, 0.8315, 0.0), (0.3827, 0.9239, 0.0), (0.1951, 0.9808, 0.0)], [(1, 0), (2, 1), (3, 2), (4, 3), (5, 4), (6, 5), (7, 6), (8, 7), (9, 8), (10, 9), (11, 10), (12, 11), (13, 12), (14, 13), (15, 14), (16, 15), (17, 16), (18, 17), (19, 18), (20, 19), (21, 20), (22, 21), (23, 22), (24, 23), (25, 24), (26, 25), (27, 26), (28, 27), (29, 28), (30, 29), (31, 30), (0, 31)], [])
_uv = me_circle.uv_layers.new(name='UVMap')
_uv.uv.foreach_set('vector', [])
me_circle.use_remesh_fix_poles = True
me_circle.use_remesh_preserve_attributes = False
me_circle.update()

# ---- objects
ob_camera = bpy.data.objects.new('Camera', cam_camera)
ob_map = bpy.data.objects.new('Map', me_plane_012)
ob_walkmesh = bpy.data.objects.new('Walkmesh', me_plane_003)
ob_circle = bpy.data.objects.new('Circle', me_circle)

# ---- transforms, parenting, visibility, modifiers, constraints
ob_camera.location = (14.29, 17.91, 15.49)
ob_camera.rotation_euler = (0.99, 0.001161, 2.566)
ob_camera.lock_rotations_4d = False
ob_camera.empty_display_type = 'ARROWS'
ob_camera.color = (0.0, 0.0, 0.0, 0.0)
ob_camera.display_type = 'WIRE'
ob_camera.lineart.crease_threshold = 0.0
ob_map.location = (-7.888, -16.36, -11.3)
ob_map.rotation_euler = (0.99, 0.001152, 2.566)
ob_map.scale = (10.03, 10.03, 10.03)
ob_map.color = (0.8, 0.8, 0.8, 1.0)
ob_walkmesh.location = (-6.947, -20.46, -13.56)
ob_walkmesh.scale = (3.385, 3.405, 3.405)
ob_walkmesh.color = (0.8, 0.8, 0.8, 1.0)
ob_circle.location = (1.273, -16.46, -14.27)
ob_circle.scale = (0.284, 0.284, 0.284)

# ---- collection membership
col_collection.objects.link(ob_camera)
col_collection.objects.link(ob_map)
col_collection.objects.link(ob_walkmesh)
col_collection.objects.link(ob_circle)

# ---- scene / render settings (as saved in the file)
scene.camera = ob_camera
scene.frame_start = 1; scene.frame_end = 250; scene.frame_set(0)
scene.render.engine = 'BLENDER_EEVEE_NEXT'
scene.render.resolution_x = 800
scene.render.resolution_y = 800
scene.cycles.sampling_pattern = 'TABULATED_SOBOL'
scene.cycles.use_light_tree = False
scene.view_settings.view_transform = 'Filmic'
bpy.context.view_layer.update()
